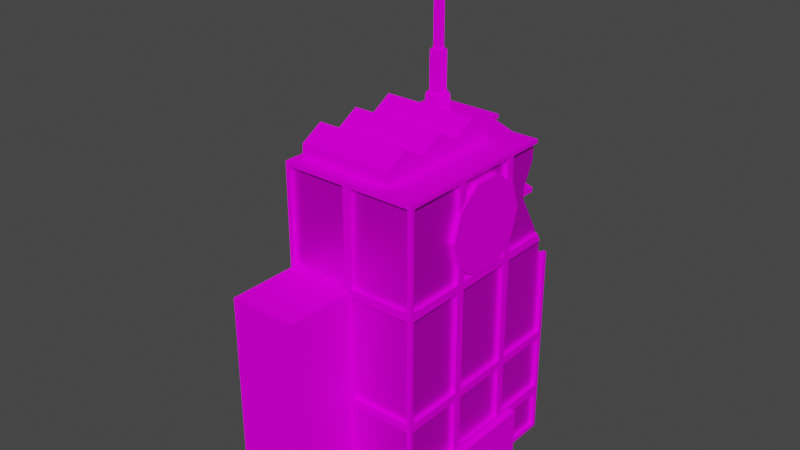 # Source: cover_art.blend  (saved by Blender 3.0.42; exported with 4.5.12 LTS)
import bpy
from mathutils import Matrix  # noqa: F401  (used for matrix-valued properties, if any)

bpy.ops.wm.read_factory_settings(use_empty=True)
scene = bpy.context.scene
scene.name = 'Scene'

# ---- collections
col_collection = bpy.data.collections.new('Collection'); scene.collection.children.link(col_collection)

# ---- images (referenced by path relative to the original .blend; pixels are not part of the script)
import os
ASSET_DIR = os.environ.get("B2B_ASSET_DIR", "")  # directory of the original .blend (textures are referenced by path, not embedded)
HERE = os.path.dirname(os.path.abspath(__file__))  # packed textures are extracted next to this script under _unpacked/

def load_image(name, relpath, width, height, colorspace="sRGB"):
    """Load a texture the original file referenced (path relative to the .blend, or extracted next to this script)."""
    p = next((c for c in (os.path.join(HERE, relpath), os.path.join(ASSET_DIR, relpath)) if relpath and os.path.exists(c)), "")
    if p:
        img = bpy.data.images.load(p, check_existing=True)
        img.name = name
    else:  # same state as the original file: an image datablock whose file is absent (Cycles renders it pink)
        img = bpy.data.images.new(name, width, height)
        img.source = "FILE"
        img.filepath = "//" + (relpath or name)
    img.colorspace_settings.name = colorspace
    return img
img_computer_building_image = load_image('Computer Building Image', 'Setting Materials/Computer Building Image.png', 1024, 1024, 'sRGB')
img_window_image = load_image('Window Image', 'Setting Materials/Window Image.png', 1024, 1024, 'sRGB')

# ---- materials (node trees are filled in below, after node groups)
mat_computer_building_material = bpy.data.materials.new('Computer Building Material')
mat_computer_building_material.alpha_threshold = 0.0
mat_computer_building_material.use_transparent_shadow = False
mat_computer_building_material.roughness = 0.5
mat_computer_building_material.line_color = (0.0, 0.0, 0.0, 1.0)
mat_window_material = bpy.data.materials.new('Window Material')
mat_window_material.use_transparent_shadow = False

# ---- material node trees
mat_computer_building_material.use_nodes = True; mat_computer_building_material.node_tree.nodes.clear()
_N = mat_computer_building_material.node_tree.nodes; _L = mat_computer_building_material.node_tree.links
n0 = _N.new('ShaderNodeOutputMaterial'); n0.name = 'Material Output'; n0.location = (300, 300)
n1 = _N.new('ShaderNodeBsdfPrincipled'); n1.name = 'Principled BSDF'; n1.location = (10, 300)
n1.distribution = 'GGX'
n1.subsurface_method = 'RANDOM_WALK_SKIN'
n1.inputs[3].default_value = 1.45
n1.inputs[13].default_value = 0.0
n1.inputs[27].default_value = (0.0, 0.0, 0.0, 1.0)
n1.inputs[28].default_value = 1.0
n2 = _N.new('ShaderNodeTexImage'); n2.name = 'Image Texture'; n2.location = (-280, 280)
n2.image = img_computer_building_image
_L.new(n1.outputs[0], n0.inputs[0])
_L.new(n2.outputs[0], n1.inputs[0])
n0.is_active_output = True
mat_window_material.use_nodes = True; mat_window_material.node_tree.nodes.clear()
_N = mat_window_material.node_tree.nodes; _L = mat_window_material.node_tree.links
n0 = _N.new('ShaderNodeBsdfPrincipled'); n0.name = 'Principled BSDF'; n0.location = (10, 300)
n0.distribution = 'GGX'
n0.subsurface_method = 'RANDOM_WALK_SKIN'
n0.inputs[1].default_value = 0.6142
n0.inputs[3].default_value = 1.45
n0.inputs[13].default_value = 0.0
n0.inputs[27].default_value = (0.0, 0.0, 0.0, 1.0)
n0.inputs[28].default_value = 1.0
n1 = _N.new('ShaderNodeOutputMaterial'); n1.name = 'Material Output'; n1.location = (300, 300)
n2 = _N.new('ShaderNodeTexImage'); n2.name = 'Image Texture'; n2.location = (-280, 280)
n2.image = img_window_image
_L.new(n0.outputs[0], n1.inputs[0])
_L.new(n2.outputs[0], n0.inputs[0])
n1.is_active_output = True

# ---- world
world_world = bpy.data.worlds.new('World'); scene.world = world_world
world_world.use_nodes = True; world_world.node_tree.nodes.clear()
_N = world_world.node_tree.nodes; _L = world_world.node_tree.links
n0 = _N.new('ShaderNodeOutputWorld'); n0.name = 'World Output'; n0.location = (300, 300)
n1 = _N.new('ShaderNodeBackground'); n1.name = 'Background'; n1.location = (10, 300)
n1.inputs[0].default_value = (0.05088, 0.05088, 0.05088, 1.0)
_L.new(n1.outputs[0], n0.inputs[0])
n0.is_active_output = True
world_world.color = (0.05088, 0.05088, 0.05088)
world_world.use_sun_shadow = False
world_world.sun_shadow_jitter_overblur = 0.0

# ---- meshes
me_cube = bpy.data.meshes.new('Cube')
me_cube.from_pydata([(-0.6524, 1.107, 7.087), (1.017, 0.672, 3.896), (-0.7027, 1.297, 4.931), (1.017, 0.5437, 3.501), (-0.8898, -0.3034, 5.098), (-0.7482, 1.106, 7.087), (0.498, 1.345, 3.973), (1.017, 0.2077, 3.257), (0.1088, 1.085, 3.904), (0.498, 1.345, 3.909), (0.9127, 1.164, 3.973), (-0.8898, -0.9577, 5.098), (-0.7792, 1.197, 7.087), (0.9127, 1.164, 3.909), (-0.7025, 1.254, 7.087), (1.017, -0.2077, 3.257), (1.025, -0.2153, -0.06854), (-0.5842, 1.211, 4.931), (1.017, -0.5437, 3.501), (-0.6242, 1.199, 7.087), (1.017, -0.672, 3.896), (1.025, -0.2153, 0.3217), (-0.7001, 1.091, 7.168), (0.4847, -0.3034, 5.098), (1.017, -0.5437, 4.291), (-0.7784, 1.146, 7.168), (1.017, -0.2077, 4.535), (-0.6295, 1.072, 4.931), (-0.7502, 1.238, 7.168), (1.017, 0.2077, 4.535), (1.0, 1.481, -0.06863), (-0.6544, 1.239, 7.168), (1.017, 0.5437, 4.291), (-0.6234, 1.148, 7.168), (-0.7759, 1.072, 4.931), (-0.7013, 1.173, 7.219), (0.4847, -0.9577, 5.098), (0.1088, 1.329, 4.404), (-0.8898, 0.02371, 4.909), (-0.2228, 0.5341, 7.27), (-0.2175, 0.5417, 7.285), (1.0, -1.481, 4.715), (-0.2316, 0.5311, 7.285), (-0.8211, 1.211, 4.931), (-1.161, 0.5202, 7.27), (0.4847, 0.02371, 4.909), (-1.152, 0.5175, 7.285), (-0.5311, 1.228, 4.931), (1.025, 0.2153, -0.06854), (-1.166, 0.5277, 7.285), (-1.464, 1.408, 7.27), (-0.7027, 1.353, 4.931), (-1.463, 1.398, 7.285), (-0.5967, 1.027, 4.931), (-1.458, 1.415, 7.285), (1.025, 0.2153, 0.3217), (-0.7131, 1.97, 7.27), (1.0, -1.481, -0.06863), (-0.8087, 1.027, 4.931), (-0.7219, 1.967, 7.285), (-0.8742, 1.228, 4.931), (0.6088, 1.085, 3.904), (-0.7042, 1.967, 7.285), (0.6088, 1.372, 3.404), (0.05374, 1.43, 7.27), (-1.0, 1.481, 4.715), (-0.629, 1.196, 5.545), (0.6088, 1.085, 4.404), (0.04816, 1.438, 7.285), (1.085, -0.786, -0.06854), (0.6088, 1.354, 2.904), (0.05388, 1.421, 7.285), (-0.7027, 1.25, 5.545), (-1.0, 1.481, -0.06863), (-0.6571, 1.11, 5.545), (1.085, -0.786, 0.6258), (-1.0, -1.481, 4.715), (-0.7482, 1.11, 5.545), (-0.7763, 1.196, 5.545), (1.085, 0.786, -0.06854), (-0.5842, 1.211, 5.545), (-1.0, -1.481, -0.06863), (-0.8898, -1.285, 4.909), (-0.7027, 1.297, 5.545), (1.085, 0.786, 0.6258), (-0.6295, 1.072, 5.545), (0.0, 1.481, -0.06863), (-0.7759, 1.072, 5.545), (-0.8211, 1.211, 5.545), (0.4847, -0.6306, 4.909), (0.0, -1.481, 4.715), (-0.651, 1.189, 6.405), (0.4847, -1.285, 4.909), (-0.7027, 1.227, 6.405), (0.0, -1.481, -0.06863), (-0.6707, 1.128, 6.405), (-0.8898, 0.3516, 5.098), (-0.7346, 1.128, 6.405), (0.4847, 0.3516, 5.098), (-0.7544, 1.189, 6.405), (0.0, 1.481, 4.715), (-0.629, 1.196, 6.405), (-0.7027, 1.25, 6.405), (-0.8898, 0.6787, 4.909), (-0.6571, 1.11, 6.405), (-1.0, -1.481, 3.21), (-0.7482, 1.11, 6.405), (0.4847, 0.6787, 4.909), (-0.7763, 1.196, 6.405), (1.0, -1.481, 3.21), (-1.0, 1.481, 3.21), (0.0, 1.481, 3.21), (0.0, -1.481, 3.21), (-1.0, -2.48, -0.06863), (-0.8898, -0.6306, 4.909), (0.0, -2.48, -0.06863), (0.0, -2.48, 3.21), (-1.0, -2.48, 3.21), (1.0, 1.481, 1.571), (1.0, -1.481, 1.571), (-1.0, 1.481, 1.571), (0.0, 1.481, 1.571), (0.0, -1.481, 1.571), (-1.0, -1.481, 1.571), (0.0, -2.48, 1.571), (-1.0, -2.48, 1.571), (-1.0, 0.4937, -0.06863), (-1.0, -0.4937, -0.06863), (1.0, 0.4937, 4.715), (1.0, -0.4937, 4.715), (-1.0, -0.4937, 4.715), (-1.0, 0.4937, 4.715), (1.0, 0.786, -0.06854), (0.0, 0.4937, -0.06863), (0.0, -0.4937, -0.06863), (1.0, 0.4937, 3.21), (1.0, -0.4937, 3.21), (-1.0, -0.4937, 3.21), (-1.0, 0.4937, 3.21), (-1.0, -0.4937, 1.571), (-1.0, 0.4937, 1.571), (1.0, 0.4937, 1.571), (1.0, -0.4937, 1.571), (-0.0575, -1.481, 3.27), (-0.0575, -1.481, 4.655), (-0.9425, -1.481, 4.655), (-0.9425, -1.481, 3.27), (-1.0, 0.5512, 3.27), (-1.0, 0.5512, 4.655), (-1.0, 1.424, 4.655), (-1.0, 1.424, 3.27), (1.0, -0.5512, 3.27), (1.0, -0.5512, 4.655), (1.0, -1.424, 4.655), (1.0, -1.424, 3.27), (0.0575, 1.481, 3.27), (0.0575, 1.481, 4.655), (-0.9425, 1.481, 3.27), (-0.9425, 1.481, 4.655), (-0.0575, 1.481, 4.655), (-0.0575, 1.481, 3.27), (0.9425, -1.481, 3.27), (0.9425, -1.481, 4.655), (0.0575, -1.481, 4.655), (0.0575, -1.481, 3.27), (0.9425, -1.481, 1.631), (0.9425, -1.481, 3.15), (0.0575, -1.481, 3.15), (0.0575, -1.481, 1.631), (-0.9425, 1.481, 1.631), (-0.9425, 1.481, 3.15), (-0.0575, 1.481, 3.15), (-0.0575, 1.481, 1.631), (0.0575, 1.481, 1.631), (0.0575, 1.481, 3.15), (0.9425, 1.481, 1.631), (1.0, -0.5512, 1.631), (1.0, -0.5512, 3.15), (1.0, -1.424, 3.15), (1.0, -1.424, 1.631), (-1.0, 0.5512, 1.631), (-1.0, 0.5512, 3.15), (-1.0, 1.424, 3.15), (-1.0, 1.424, 1.631), (-1.0, 0.5512, -0.008424), (-1.0, 0.5512, 1.511), (-1.0, 1.424, 1.511), (-1.0, 1.424, -0.008424), (1.0, -0.5512, 1.511), (1.0, -1.424, 1.511), (1.0, -1.424, -0.008424), (0.0575, 1.481, -0.008424), (0.0575, 1.481, 1.511), (0.9425, 1.481, 1.511), (0.9425, 1.481, -0.008424), (-0.9425, 1.481, -0.008424), (-0.9425, 1.481, 1.511), (-0.0575, 1.481, 1.511), (-0.0575, 1.481, -0.008424), (0.9425, -1.481, -0.008424), (0.9425, -1.481, 1.511), (0.0575, -1.481, 1.511), (0.0575, -1.481, -0.008424), (1.0, 1.424, -0.008424), (1.0, 1.424, 1.511), (1.0, 0.5512, 1.511), (1.0, 0.4362, 1.511), (1.0, -0.4362, 1.511), (-1.0, -1.424, -0.008424), (-1.0, -1.424, 1.511), (-1.0, -0.5512, 1.511), (-1.0, -0.5512, -0.008424), (-1.0, -0.4362, -0.008424), (-1.0, -0.4362, 1.511), (-1.0, 0.4362, 1.511), (-1.0, 0.4362, -0.008424), (-1.0, -1.424, 1.631), (-1.0, -1.424, 3.15), (-1.0, -0.5512, 3.15), (-1.0, -0.5512, 1.631), (-1.0, -0.4362, 1.631), (-1.0, -0.4362, 3.15), (-1.0, 0.4362, 3.15), (-1.0, 0.4362, 1.631), (1.0, 1.424, 1.631), (1.0, 0.5512, 3.15), (1.0, 0.5512, 1.631), (1.0, 0.4362, 1.631), (1.0, 0.4362, 3.15), (1.0, -0.4362, 3.15), (1.0, -0.4362, 1.631), (1.0, 0.5512, 4.655), (1.0, 0.5512, 3.27), (1.0, 0.4362, 3.27), (1.0, 0.4362, 4.655), (1.0, -0.4362, 4.655), (1.0, -0.4362, 3.27), (-1.0, -1.424, 3.27), (-1.0, -1.424, 4.655), (-1.0, -0.5512, 4.655), (-1.0, -0.5512, 3.27), (-1.0, -0.4362, 3.27), (-1.0, -0.4362, 4.655), (-1.0, 0.4362, 4.655), (-1.0, 0.4362, 3.27), (-0.0575, -1.424, 3.27), (-0.0575, -1.424, 4.655), (-0.9429, 0.5512, 3.27), (-0.9429, 0.5512, 4.655), (-0.9429, 1.424, 4.655), (-0.9429, 1.424, 3.27), (0.9429, -0.5512, 3.27), (0.9429, -0.5512, 4.655), (0.0575, 1.424, 3.27), (0.0575, 1.424, 4.655), (-0.0575, 1.424, 4.655), (-0.0575, 1.424, 3.27), (0.9425, -1.424, 3.27), (0.9425, -1.424, 4.655), (0.0575, -1.424, 4.655), (0.0575, -1.424, 3.27), (0.9425, -1.424, 1.631), (0.9425, -1.424, 3.15), (0.0575, -1.424, 3.15), (0.0575, -1.424, 1.631), (-0.0575, 1.424, 3.15), (-0.0575, 1.424, 1.631), (0.0575, 1.424, 1.631), (0.0575, 1.424, 3.15), (0.9425, 1.424, 1.631), (0.9429, -0.5512, 1.631), (0.9429, -0.5512, 3.15), (-0.9429, 0.5512, 1.631), (-0.9429, 0.5512, 3.15), (-0.9429, 1.424, 3.15), (-0.9429, 1.424, 1.631), (-0.9429, 0.5512, -0.008424), (-0.9429, 0.5512, 1.511), (-0.9429, 1.424, 1.511), (-0.9429, 1.424, -0.008424), (0.9429, -0.5512, 1.511), (0.0575, 1.424, -0.008424), (0.0575, 1.424, 1.511), (0.9425, 1.424, -0.008424), (-0.0575, 1.424, 1.511), (-0.0575, 1.424, -0.008424), (0.9425, -1.424, -0.008424), (0.9425, -1.424, 1.511), (0.0575, -1.424, 1.511), (0.0575, -1.424, -0.008424), (0.9429, 1.424, 1.511), (0.9429, 0.5512, 1.511), (0.9429, 0.4362, 1.511), (0.9429, -0.4362, 1.511), (-0.9429, -1.424, -0.008424), (-0.9429, -1.424, 1.511), (-0.9429, -0.5512, 1.511), (-0.9429, -0.5512, -0.008424), (-0.9429, -0.4362, -0.008424), (-0.9429, -0.4362, 1.511), (-0.9429, 0.4362, 1.511), (-0.9429, 0.4362, -0.008424), (-0.9429, -1.424, 1.631), (-0.9429, -1.424, 3.15), (-0.9429, -0.5512, 3.15), (-0.9429, -0.5512, 1.631), (-0.9429, -0.4362, 1.631), (-0.9429, -0.4362, 3.15), (-0.9429, 0.4362, 3.15), (-0.9429, 0.4362, 1.631), (0.9429, 0.5512, 3.15), (0.9429, 0.5512, 1.631), (0.9429, 0.4362, 1.631), (0.9429, 0.4362, 3.15), (0.9429, -0.4362, 3.15), (0.9429, -0.4362, 1.631), (0.9429, 0.5512, 4.655), (0.9429, 0.5512, 3.27), (0.9429, 0.4362, 3.27), (0.9429, 0.4362, 4.655), (0.9429, -0.4362, 4.655), (0.9429, -0.4362, 3.27), (-0.9429, -1.424, 3.27), (-0.9429, -1.424, 4.655), (-0.9429, -0.5512, 4.655), (-0.9429, -0.5512, 3.27), (-0.9429, -0.4362, 3.27), (-0.9429, -0.4362, 4.655), (-0.9429, 0.4362, 4.655), (-0.9429, 0.4362, 3.27), (1.0, -0.786, -0.06854), (1.0, -0.4937, 0.6258), (1.0, -0.786, -0.008424), (1.0, 0.4937, 0.6258), (1.0, 0.786, -0.008424), (1.0, 0.4362, 0.6258), (1.0, -0.4362, 0.6258), (1.085, 0.2153, 0.3217), (1.085, -0.2153, -0.06854), (1.085, -0.2153, 0.3217), (1.085, 0.2153, -0.06854), (1.025, 0.0, -0.06854), (1.025, 0.0, 0.3217), (1.085, 0.0, 0.3217), (1.007, 0.01301, 0.3087), (1.007, 0.01301, -0.06802), (1.007, 0.2023, -0.06802), (1.007, 0.2023, 0.3087), (1.007, -0.2023, 0.3087), (1.007, -0.2023, -0.06802), (1.007, -0.01301, -0.06802), (1.007, -0.01301, 0.3087), (1.025, 0.01301, -0.06802), (1.025, 0.01301, 0.3087), (1.025, 0.2023, 0.3087), (1.025, 0.2023, -0.06802), (1.025, -0.2023, -0.06802), (1.025, -0.2023, 0.3087), (1.025, -0.01301, 0.3087), (1.025, -0.01301, -0.06802), (0.9997, -0.786, 0.6258), (0.9997, 0.786, 0.6258), (0.9429, -0.8535, -0.008424), (0.9429, 0.4362, 0.6933), (0.9429, -0.4362, 0.6933), (1.0, -0.4362, 0.6933), (1.0, 0.5513, 0.6953), (0.9429, 0.5512, 0.6933), (0.9997, -0.8549, 0.5622), (0.9429, -0.5512, 0.6933), (1.0, -0.5513, 0.6953), (0.9429, 0.8535, -0.008424), (1.0, 0.8535, -0.008424), (1.0, -0.8535, -0.008424), (1.0, 0.4362, 0.6933), (-1.0, 1.424, 0.6953), (-1.0, -0.5512, 0.6953), (-0.9429, 0.4362, 0.6953), (0.0, 1.481, 0.6953), (-0.9425, 1.481, 0.6953), (1.0, 1.424, 0.6953), (0.0575, 1.424, 0.6953), (-1.0, 1.481, 0.6953), (0.0, -1.481, 0.6953), (-1.0, -2.48, 0.6953), (-1.0, -0.4362, 0.6953), (-0.9429, 0.5512, 0.6953), (-0.9429, -1.424, 0.6953), (1.0, 1.481, 0.6953), (0.0, -2.48, 0.6953), (1.0, -1.424, 0.6953), (-0.0575, 1.481, 0.6953), (0.0575, -1.424, 0.6953), (-1.0, 0.4362, 0.6953), (-0.9429, 1.424, 0.6953), (-0.9429, -0.5512, 0.6953), (0.0575, 1.481, 0.6953), (0.9425, -1.481, 0.6953), (0.9429, 1.424, 0.6953), (-1.0, -1.481, 0.6953), (-1.0, 0.4937, 0.6953), (-1.0, 0.5512, 0.6953), (-1.0, -1.424, 0.6953), (-0.9429, -0.4362, 0.6953), (1.0, -1.481, 0.6953), (-1.0, -0.4937, 0.6953), (0.9425, 1.481, 0.6953), (0.0575, -1.481, 0.6953), (0.9429, -1.424, 0.6953), (-0.0575, 1.424, 0.6953), (-1.0, 1.424, 0.6267), (-1.0, -0.5512, 0.6267), (1.0, -1.424, 0.6267), (-0.0575, 1.481, 0.6267), (-1.0, 0.4362, 0.6267), (0.9425, 1.481, 0.6267), (0.0575, -1.481, 0.6267), (0.0, 1.481, 0.5966), (-0.9425, 1.481, 0.6267), (1.0, 1.424, 0.6267), (-1.0, 1.481, 0.5966), (0.0, -1.481, 0.5966), (-1.0, -2.48, 0.5966), (-1.0, -0.4362, 0.6267), (1.0, 1.481, 0.5966), (0.0, -2.48, 0.5966), (0.0575, 1.481, 0.6267), (0.9425, -1.481, 0.6267), (-1.0, -1.481, 0.5966), (-1.0, 0.4937, 0.5966), (-1.0, 0.5512, 0.6267), (-1.0, -1.424, 0.6267), (1.0, -1.481, 0.5966), (-1.0, -0.4937, 0.5966), (-1.0, 1.424, 0.5552), (-1.0, -0.5512, 0.5552), (-0.9429, 0.4362, 0.5552), (1.0, -1.424, 0.5552), (-0.0575, 1.481, 0.5552), (0.0575, -1.424, 0.5552), (-1.0, 0.4362, 0.5552), (-0.9429, 1.424, 0.5552), (-0.9429, -0.5512, 0.5552), (0.9425, 1.481, 0.5552), (0.0575, -1.481, 0.5552), (-0.0575, 1.424, 0.5552), (0.0, 1.481, 0.5101), (-0.9425, 1.481, 0.5552), (1.0, 1.424, 0.5552), (0.0575, 1.424, 0.5552), (0.9425, -1.424, 0.5552), (-1.0, 1.481, 0.5101), (0.0, -1.481, 0.5101), (-1.0, -2.48, 0.5101), (-1.0, -0.4362, 0.5552), (-0.9429, 0.5512, 0.5552), (-0.9429, -1.424, 0.5552), (1.0, 1.481, 0.5101), (0.0, -2.48, 0.5101), (0.0575, 1.481, 0.5552), (0.9425, -1.481, 0.5552), (0.9429, 1.424, 0.5552), (-1.0, -1.481, 0.5101), (-1.0, 0.4937, 0.5101), (-1.0, 0.5512, 0.5552), (-1.0, -1.424, 0.5552), (-0.9429, -0.4362, 0.5552), (1.0, -1.481, 0.5101), (-1.0, -0.4937, 0.5101), (1.0, -0.5513, 0.6267), (0.9429, -0.8549, 0.5593), (1.0, 0.5513, 0.6267), (0.9429, 0.8549, 0.5593), (1.0, 0.8549, 0.5593), (-0.8898, -1.285, 4.715), (-0.8898, -0.6306, 4.715), (-0.8898, -0.4937, 4.715), (0.0, -1.285, 4.715), (0.4847, -0.4937, 4.715), (0.4847, -0.6306, 4.715), (0.4847, -1.285, 4.715), (0.0, 0.6787, 4.715), (0.4847, 0.6787, 4.715), (0.4847, 0.4937, 4.715), (0.4847, 0.02371, 4.715), (-0.8898, 0.6787, 4.715), (-0.8898, 0.4937, 4.715), (-0.8898, 0.02371, 4.715), (-0.8742, 1.228, 4.715), (-0.8087, 1.027, 4.715), (-0.8054, 1.278, 4.715), (-0.5967, 1.027, 4.715), (-0.5311, 1.228, 4.715), (-0.7027, 1.353, 4.715), (-0.651, 1.189, 7.069), (-0.67, 1.131, 7.069), (-0.7027, 1.227, 7.07), (-0.7323, 1.128, 7.07), (-0.7542, 1.189, 7.071), (1.0, -0.4937, 3.465), (1.0, -0.4937, 4.327), (1.0, -0.5512, 4.268), (1.0, -0.5437, 3.501), (1.0, -0.5512, 3.524), (1.0, -0.5437, 4.291), (1.0, 0.4937, 3.465), (1.0, 0.4937, 4.327), (1.0, 0.5512, 3.524), (1.0, 0.5512, 4.268), (1.0, 0.5437, 4.291), (1.0, 0.5437, 3.501), (1.0, 0.4362, 3.423), (1.0, 0.4362, 4.369), (1.0, -0.4362, 3.423), (1.0, -0.4362, 4.369), (1.0, -0.2077, 3.257), (1.0, -0.2264, 3.27), (1.0, 0.2264, 3.27), (1.0, 0.2077, 3.257), (0.9429, -0.672, 3.896), (0.9429, -0.5512, 3.524), (0.9429, -0.5512, 4.268), (0.9429, 0.672, 3.896), (0.9429, 0.5512, 3.524), (0.9429, 0.5512, 4.268), (0.9429, -0.2077, 4.535), (0.9429, 0.4362, 3.423), (0.9429, 0.4362, 4.369), (0.9429, 0.2077, 4.535), (0.9429, -0.4362, 4.369), (0.9429, 0.2264, 3.27), (0.9429, -0.2264, 3.27), (0.9429, -0.4362, 3.423), (0.1088, 1.481, 4.715), (0.6088, 1.085, 4.715), (1.0, 1.085, 4.715), (0.1088, 1.329, 4.715), (0.1088, 1.481, 4.655), (0.1952, 1.481, 3.21), (0.1676, 1.481, 3.27), (0.2228, 1.481, 3.15), (1.0, 1.481, 2.904), (0.9425, 1.481, 2.904), (1.0, 1.424, 2.904), (1.0, 1.264, 3.21), (1.0, 1.293, 3.15), (1.0, 1.085, 4.655), (1.0, 1.235, 3.27), (0.1088, 1.424, 3.475), (0.1088, 1.424, 3.904), (0.1088, 1.424, 4.404), (0.1088, 1.424, 4.655), (0.347, 1.424, 3.27), (0.3697, 1.424, 3.404), (0.2424, 1.446, 3.27), (0.4583, 1.424, 2.904), (0.3457, 1.424, 3.15), (0.6088, 1.424, 2.904), (0.9425, 1.424, 2.904), (0.9426, 1.323, 3.15), (0.9425, 1.356, 2.904), (0.9425, 1.362, 3.07), (0.9429, 1.199, 3.404), (0.9429, 1.264, 3.27), (0.9429, 1.085, 4.655), (0.9429, 0.9118, 4.07), (0.9429, 0.9118, 3.904), (0.9429, 1.085, 4.404), (0.1088, 1.088, 3.909), (0.1088, 1.119, 3.973), (0.1088, 1.345, 3.909), (0.1088, 1.345, 3.973), (0.6088, 1.085, 3.909), (0.6088, 1.085, 3.973), (0.9127, 0.9275, 3.973), (0.9127, 0.9275, 3.909), (0.1088, 1.424, 3.972), (0.1088, 1.345, 3.904), (0.1088, 1.384, 3.904), (0.1088, 1.384, 3.972), (0.6088, 1.368, 3.27), (0.6088, 1.363, 3.15), (0.6088, 1.085, 4.651), (0.1088, 1.329, 4.652)], [], [(475, 476, 130, 76, 90, 477, 474), (127, 134, 94, 81), (477, 90, 41, 129, 478, 479, 480), (112, 105, 117, 116), (81, 94, 115, 113), (533, 100, 481, 482, 483, 128, 535, 534, 536), (484, 478, 129, 128, 483), (73, 86, 133, 126), (126, 133, 134, 127), (133, 132, 330, 134), (488, 490, 65, 131, 486, 485, 489), (491, 489, 485, 481, 100, 65, 490, 493, 492), (487, 486, 131, 130, 476), (112, 90, 144, 143), (90, 76, 145, 144), (76, 105, 146, 145), (105, 112, 143, 146), (138, 131, 148, 147), (131, 65, 149, 148), (65, 110, 150, 149), (110, 138, 147, 150), (504, 500, 129, 152, 501), (502, 503, 151, 136, 499), (129, 41, 153, 152), (41, 109, 154, 153), (109, 136, 151, 154), (111, 100, 156, 155), (156, 100, 533, 537), (155, 539, 538, 111), (110, 65, 158, 157), (65, 100, 159, 158), (100, 111, 160, 159), (111, 110, 157, 160), (109, 41, 162, 161), (41, 90, 163, 162), (90, 112, 164, 163), (112, 109, 161, 164), (119, 109, 166, 165), (109, 112, 167, 166), (112, 122, 168, 167), (122, 119, 165, 168), (120, 110, 170, 169), (110, 111, 171, 170), (111, 121, 172, 171), (121, 120, 169, 172), (121, 111, 174, 173), (540, 174, 111, 538), (118, 175, 542, 541), (118, 121, 173, 175), (142, 136, 177, 176), (136, 109, 178, 177), (109, 119, 179, 178), (119, 142, 176, 179), (140, 138, 181, 180), (138, 110, 182, 181), (110, 120, 183, 182), (120, 140, 180, 183), (400, 140, 185, 401), (140, 120, 186, 185), (451, 73, 187, 434), (73, 126, 184, 187), (342, 341, 352, 353), (142, 119, 189, 188), (467, 57, 190, 437), (190, 57, 330, 332, 373), (378, 121, 192, 396), (121, 118, 193, 192), (457, 30, 194, 443), (30, 86, 191, 194), (382, 120, 196, 379), (120, 121, 197, 196), (446, 86, 198, 438), (86, 73, 195, 198), (404, 119, 200, 397), (119, 122, 201, 200), (452, 94, 202, 444), (94, 57, 199, 202), (388, 118, 204, 380), (118, 141, 205, 204), (132, 79, 340, 48, 346, 345, 341, 350, 349, 16, 338, 69, 330), (366, 205, 141, 333, 471), (372, 334, 132, 30, 203), (374, 335, 333, 141, 206), (141, 142, 207, 206), (365, 207, 142, 331, 336), (399, 123, 209, 402), (123, 139, 210, 209), (468, 127, 211, 435), (127, 81, 208, 211), (405, 139, 213, 385), (139, 140, 214, 213), (463, 126, 215, 440), (126, 127, 212, 215), (123, 105, 217, 216), (105, 137, 218, 217), (137, 139, 219, 218), (139, 123, 216, 219), (139, 137, 221, 220), (137, 138, 222, 221), (138, 140, 223, 222), (140, 139, 220, 223), (543, 224, 118, 541), (135, 225, 545, 544), (135, 141, 226, 225), (141, 118, 224, 226), (141, 135, 228, 227), (135, 136, 229, 228), (136, 142, 230, 229), (142, 141, 227, 230), (128, 231, 546, 535), (510, 505, 135, 232, 507), (509, 508, 231, 128, 506), (547, 232, 135, 544), (511, 233, 135, 505), (506, 128, 234, 512), (128, 129, 235, 234), (499, 136, 236, 513), (514, 235, 129, 500), (515, 516, 236, 136, 135, 233, 517, 518), (105, 76, 238, 237), (76, 130, 239, 238), (130, 137, 240, 239), (137, 105, 237, 240), (137, 130, 242, 241), (130, 131, 243, 242), (131, 138, 244, 243), (138, 137, 241, 244), (245, 246, 323, 322), (144, 246, 245, 143), (145, 323, 246, 144), (146, 322, 323, 145), (143, 245, 322, 146), (247, 248, 249, 250), (148, 248, 247, 147), (149, 249, 248, 148), (150, 250, 249, 149), (147, 247, 250, 150), (519, 521, 252, 258, 257, 251, 520), (501, 152, 252, 521), (520, 251, 151, 503), (153, 258, 252, 152), (154, 257, 258, 153), (151, 251, 257, 154), (548, 553, 552, 253, 254, 551, 550, 576, 549), (156, 254, 253, 155), (254, 156, 537, 551), (554, 539, 155, 253, 552), (250, 249, 255, 256), (158, 249, 250, 157), (159, 255, 249, 158), (160, 256, 255, 159), (157, 250, 256, 160), (257, 258, 259, 260), (162, 258, 257, 161), (163, 259, 258, 162), (164, 260, 259, 163), (161, 257, 260, 164), (261, 262, 263, 264), (166, 262, 261, 165), (167, 263, 262, 166), (168, 264, 263, 167), (165, 261, 264, 168), (275, 274, 265, 266), (170, 274, 275, 169), (171, 265, 274, 170), (172, 266, 265, 171), (169, 275, 266, 172), (269, 267, 268, 556, 555, 557, 558), (174, 268, 267, 173), (556, 268, 174, 540), (175, 269, 558, 542), (173, 267, 269, 175), (270, 271, 262, 261), (177, 271, 270, 176), (178, 262, 271, 177), (179, 261, 262, 178), (176, 270, 261, 179), (272, 273, 274, 275), (181, 273, 272, 180), (182, 274, 273, 181), (183, 275, 274, 182), (180, 272, 275, 183), (384, 125, 123, 399), (116, 124, 122, 112), (383, 122, 124, 389), (384, 389, 124, 125), (125, 124, 116, 117), (105, 123, 125, 117), (386, 277, 278, 394), (464, 455, 276, 184), (186, 278, 277, 185), (375, 394, 278, 186), (184, 276, 279, 187), (189, 287, 280, 188), (390, 408, 287, 189), (381, 282, 290, 398), (459, 449, 281, 191), (193, 290, 282, 192), (406, 398, 290, 193), (191, 281, 283, 194), (394, 278, 284, 409), (447, 441, 279, 195), (197, 284, 278, 196), (391, 409, 284, 197), (195, 279, 285, 198), (408, 287, 288, 392), (460, 450, 286, 199), (201, 288, 287, 200), (407, 392, 288, 201), (199, 286, 289, 202), (448, 461, 283, 203), (205, 291, 290, 204), (283, 371, 372, 203), (207, 293, 292, 206), (387, 295, 296, 395), (465, 456, 294, 208), (210, 296, 295, 209), (376, 395, 296, 210), (208, 294, 297, 211), (403, 299, 300, 377), (454, 466, 298, 212), (214, 300, 299, 213), (393, 377, 300, 214), (212, 298, 301, 215), (302, 303, 304, 305), (217, 303, 302, 216), (218, 304, 303, 217), (219, 305, 304, 218), (216, 302, 305, 219), (306, 307, 308, 309), (221, 307, 306, 220), (222, 308, 307, 221), (223, 309, 308, 222), (220, 306, 309, 223), (561, 559, 310, 311, 269, 558, 560), (558, 269, 224, 543), (225, 310, 559, 545), (226, 311, 310, 225), (224, 269, 311, 226), (312, 313, 314, 315), (228, 313, 312, 227), (229, 314, 313, 228), (230, 315, 314, 229), (227, 312, 315, 230), (567, 564, 316, 524, 522, 523, 317, 563, 562, 566, 565), (231, 316, 564, 546), (232, 317, 523, 507), (524, 316, 231, 508), (563, 317, 232, 547), (318, 526, 530), (528, 527, 319, 320, 529, 525), (532, 321, 531), (526, 318, 233, 511), (512, 234, 319, 527), (235, 320, 319, 234), (236, 321, 532, 513), (529, 320, 235, 514), (517, 233, 318, 530), (531, 321, 236, 516), (322, 323, 324, 325), (238, 323, 322, 237), (239, 324, 323, 238), (240, 325, 324, 239), (237, 322, 325, 240), (326, 327, 328, 329), (242, 327, 326, 241), (243, 328, 327, 242), (244, 329, 328, 243), (241, 326, 329, 244), (336, 335, 374, 365), (79, 84, 75, 69, 338, 339, 343, 337, 340), (332, 330, 69, 75, 360), (344, 345, 346, 347), (337, 55, 48, 340), (16, 21, 339, 338), (348, 349, 350, 351), (55, 337, 343, 342), (21, 342, 343, 339), (351, 350, 359, 358), (347, 346, 355, 354), (348, 351, 358, 357), (48, 55, 354, 355), (55, 342, 353, 354), (21, 16, 356, 357), (341, 342, 358, 359), (342, 21, 357, 358), (341, 345, 352), (16, 349, 356), (346, 48, 355), (350, 341, 359), (345, 344, 353, 352), (349, 348, 357, 356), (344, 347, 354, 353), (469, 360, 75, 84, 361, 471, 333, 335, 336, 331), (334, 361, 84, 79, 132), (390, 370, 369, 408), (365, 374, 363, 364), (332, 360, 368, 373), (361, 334, 372, 473), (291, 205, 366, 367), (293, 207, 365, 364), (292, 363, 374, 206), (280, 369, 370, 188), (286, 190, 373, 362), (293, 364, 363, 292), (213, 299, 403, 385), (209, 295, 387, 402), (204, 290, 398, 380), (200, 287, 408, 397), (196, 278, 394, 379), (280, 287, 408, 369), (192, 282, 381, 396), (367, 398, 290, 291), (283, 461, 472, 371), (185, 277, 386, 401), (286, 362, 470, 450), (422, 425, 389, 384), (421, 383, 389, 425), (422, 384, 399, 428), (140, 400, 393, 214), (433, 405, 385, 423), (139, 405, 376, 210), (428, 399, 402, 431), (424, 388, 380, 419), (122, 383, 407, 201), (432, 404, 397, 427), (121, 378, 391, 197), (420, 382, 379, 418), (118, 388, 406, 193), (417, 378, 396, 426), (119, 404, 390, 189), (120, 382, 375, 186), (429, 400, 401, 430), (463, 429, 430, 464), (446, 417, 426, 459), (451, 420, 418, 447), (467, 432, 427, 460), (457, 424, 419, 448), (462, 428, 431, 465), (468, 433, 423, 454), (453, 422, 428, 462), (452, 421, 425, 458), (453, 458, 425, 422), (376, 402, 387, 395), (431, 402, 376, 411), (465, 431, 411, 435), (435, 442, 456, 465), (393, 385, 403, 377), (423, 385, 393, 414), (454, 423, 414, 440), (440, 436, 466, 454), (375, 401, 386, 394), (430, 401, 375, 410), (464, 430, 410, 434), (434, 441, 455, 464), (438, 445, 441, 447), (447, 418, 413, 438), (418, 379, 391, 413), (391, 379, 394, 409), (443, 461, 449, 459), (459, 426, 415, 443), (400, 429, 414, 393), (405, 433, 411, 376), (383, 421, 416, 407), (378, 417, 413, 391), (388, 424, 415, 406), (404, 432, 412, 390), (382, 420, 410, 375), (215, 301, 436, 440), (298, 466, 436, 301), (211, 297, 442, 435), (294, 456, 442, 297), (202, 289, 439, 444), (286, 450, 439, 289), (198, 285, 445, 438), (279, 441, 445, 285), (194, 283, 461, 443), (281, 449, 461, 283), (190, 286, 450, 437), (187, 279, 441, 434), (276, 455, 441, 279), (113, 115, 458, 453), (94, 452, 458, 115), (113, 453, 462, 81), (127, 468, 454, 212), (81, 462, 465, 208), (30, 457, 448, 203), (57, 467, 460, 199), (73, 451, 447, 195), (86, 446, 459, 191), (126, 463, 464, 184), (426, 396, 406, 415), (396, 381, 398, 406), (444, 439, 450, 460), (460, 427, 416, 444), (427, 397, 407, 416), (407, 397, 408, 392), (429, 463, 440, 414), (433, 468, 435, 411), (421, 452, 444, 416), (417, 446, 438, 413), (424, 457, 443, 415), (432, 467, 437, 412), (420, 451, 434, 410), (471, 361, 419, 380, 366), (450, 470, 368, 437), (398, 367, 366, 380), (390, 412, 360, 469, 370), (448, 473, 472, 461), (373, 368, 470, 362), (368, 360, 412, 437), (448, 419, 361, 473), (371, 472, 473, 372), (4, 23, 45, 38), (478, 484, 45, 23, 89, 479), (89, 23, 4, 114), (114, 4, 38, 487, 476, 475), (11, 36, 89, 114), (480, 479, 89, 36, 92), (477, 480, 92, 82, 474), (82, 92, 36, 11), (475, 474, 82, 11, 114), (96, 98, 107, 103), (481, 485, 103, 107, 482), (483, 482, 107, 98, 45, 484), (38, 45, 98, 96), (38, 96, 103, 485, 486, 487), (493, 51, 47, 492), (492, 47, 53, 491), (491, 53, 58, 489), (2, 43, 88, 83), (489, 58, 60, 488), (60, 51, 493, 490, 488), (2, 17, 47, 51), (17, 27, 53, 47), (27, 34, 58, 53), (34, 43, 60, 58), (43, 2, 51, 60), (72, 78, 108, 102), (34, 27, 85, 87), (17, 2, 83, 80), (43, 34, 87, 88), (27, 17, 80, 85), (72, 66, 80, 83), (66, 74, 85, 80), (74, 77, 87, 85), (77, 78, 88, 87), (78, 72, 83, 88), (495, 95, 91, 494), (77, 74, 104, 106), (66, 72, 102, 101), (78, 77, 106, 108), (74, 66, 101, 104), (93, 91, 101, 102), (91, 95, 104, 101), (95, 97, 106, 104), (97, 99, 108, 106), (99, 93, 102, 108), (93, 99, 498, 496), (497, 97, 95, 495), (494, 91, 93, 496), (498, 99, 97, 497), (495, 0, 5, 497), (494, 19, 0, 495), (497, 5, 12, 498), (498, 12, 14, 496), (14, 19, 494, 496), (33, 0, 19), (5, 0, 22), (25, 12, 5), (28, 14, 12), (31, 19, 14), (22, 33, 35), (25, 22, 35), (28, 25, 35), (31, 28, 35), (33, 31, 35), (39, 40, 42), (33, 40, 39, 0), (22, 42, 40, 33), (0, 39, 42, 22), (44, 46, 49), (22, 46, 44, 5), (25, 49, 46, 22), (5, 44, 49, 25), (50, 52, 54), (25, 52, 50, 12), (28, 54, 52, 25), (12, 50, 54, 28), (56, 59, 62), (28, 59, 56, 14), (31, 62, 59, 28), (14, 56, 62, 31), (64, 68, 71), (31, 68, 64, 19), (33, 71, 68, 31), (19, 64, 71, 33), (522, 1, 3, 510, 507, 523), (505, 510, 3, 7, 518, 517, 530, 526, 511), (7, 15, 515, 518), (516, 515, 15, 18, 502, 499, 513, 532, 531), (503, 502, 18, 20, 519, 520), (521, 519, 20, 24, 504, 501), (24, 26, 525, 529, 514, 500, 504), (26, 29, 528, 525), (24, 20, 18, 15, 7, 3, 1, 32, 29, 26), (512, 527, 528, 29, 32, 509, 506), (508, 509, 32, 1, 522, 524), (57, 94, 134, 330), (86, 30, 132, 133), (370, 469, 331, 142, 188), (67, 37, 583, 582), (548, 8, 61, 63, 553), (556, 581, 70, 555), (551, 537, 533, 536, 583), (8, 548, 549, 578, 577), (568, 8, 577, 570), (37, 67, 573, 569), (61, 8, 568, 572), (543, 541, 542, 558), (560, 558, 557, 70), (555, 70, 557), (573, 67, 567, 565, 566, 61, 572, 575, 574), (563, 547, 544, 545, 559, 581, 580), (562, 63, 61, 566), (564, 567, 67, 582), (571, 6, 9, 570), (575, 13, 10, 574), (574, 10, 6, 571, 569, 573), (13, 9, 6, 10), (572, 568, 570, 9, 13, 575), (571, 579, 576, 550, 37, 569), (570, 577, 578, 579, 571), (579, 578, 549, 576), (580, 63, 562, 563), (580, 552, 553, 63), (581, 559, 561, 560, 70), (581, 556, 540, 538, 539, 554, 552, 580), (583, 37, 550, 551), (582, 583, 536, 534), (582, 534, 535, 546, 564)])
me_cube.polygons.foreach_set('material_index', [0, 0, 0, 0, 0, 0, 0, 0, 0, 0, 0, 0, 0, 0, 0, 0, 0, 0, 0, 0, 0, 0, 0, 0, 0, 0, 0, 0, 0, 0, 0, 0, 0, 0, 0, 0, 0, 0, 0, 0, 0, 0, 0, 0, 0, 0, 0, 0, 0, 0, 0, 0, 0, 0, 0, 0, 0, 0, 0, 0, 0, 0, 0, 0, 0, 0, 0, 0, 0, 0, 0, 0, 0, 0, 0, 0, 0, 0, 0, 0, 0, 0, 0, 0, 0, 0, 0, 0, 0, 0, 0, 0, 0, 0, 0, 0, 0, 0, 0, 0, 0, 0, 0, 0, 0, 0, 0, 0, 0, 0, 0, 0, 0, 0, 0, 0, 0, 0, 0, 0, 0, 0, 0, 0, 0, 0, 0, 1, 0, 0, 0, 0, 1, 0, 0, 0, 0, 1, 0, 0, 0, 0, 0, 1, 0, 0, 0, 1, 0, 0, 0, 0, 1, 0, 0, 0, 0, 1, 0, 0, 0, 0, 1, 0, 0, 0, 0, 1, 0, 0, 0, 0, 1, 0, 0, 0, 0, 1, 0, 0, 0, 0, 0, 0, 0, 0, 0, 0, 1, 0, 0, 0, 0, 0, 0, 1, 0, 0, 0, 0, 1, 0, 0, 0, 0, 1, 0, 0, 0, 0, 0, 0, 0, 0, 1, 0, 0, 0, 0, 1, 0, 0, 0, 0, 1, 0, 0, 0, 0, 1, 0, 0, 0, 0, 1, 0, 0, 0, 0, 1, 0, 0, 0, 0, 1, 0, 0, 0, 0, 1, 1, 1, 0, 0, 0, 0, 0, 0, 0, 1, 0, 0, 0, 0, 1, 0, 0, 0, 0, 0, 0, 0, 0, 0, 0, 0, 0, 0, 0, 0, 0, 0, 0, 0, 0, 0, 0, 0, 0, 0, 0, 0, 0, 0, 0, 0, 0, 0, 0, 0, 0, 0, 0, 0, 1, 0, 0, 0, 0, 0, 1, 0, 1, 1, 0, 1, 0, 0, 0, 0, 0, 0, 0, 0, 0, 0, 0, 0, 0, 0, 0, 0, 0, 0, 0, 0, 0, 0, 0, 0, 0, 0, 0, 0, 0, 0, 0, 0, 0, 0, 0, 0, 0, 0, 0, 0, 0, 0, 0, 0, 0, 0, 0, 0, 0, 0, 0, 0, 0, 1, 0, 1, 0, 1, 0, 1, 0, 1, 0, 0, 1, 0, 0, 0, 0, 0, 0, 0, 0, 0, 0, 0, 0, 0, 0, 0, 0, 0, 0, 0, 0, 0, 0, 0, 0, 0, 0, 0, 0, 0, 0, 0, 0, 0, 0, 0, 0, 0, 0, 0, 0, 0, 0, 0, 0, 0, 0, 0, 0, 0, 0, 0, 0, 0, 0, 0, 0, 0, 0, 0, 0, 0, 0, 0, 0, 0, 0, 0, 0, 0, 0, 0, 0, 0, 0, 0, 0, 0, 0, 0, 0, 0, 0, 0, 0, 0, 0, 0, 0, 0, 0, 0, 0, 0, 0, 0, 0, 0, 0, 0, 0, 0, 0, 0, 0, 0, 0, 0, 0, 0, 0, 0, 0, 0, 0, 0, 0, 0, 0, 0, 0, 0, 0, 0, 0, 0, 0, 0, 0, 0, 0, 0, 0, 0, 0, 0, 0, 0, 0, 0, 0, 0, 0, 0, 0, 0, 0, 0, 0, 0, 0, 0, 0, 0, 0, 0, 0, 0, 0, 0, 0])
_uv = me_cube.uv_layers.new(name='UVMap')
_uv.uv.foreach_set('vector', [0.5407, 0.1631, 0.5523, 0.1631, 0.5523, 0.1724, 0.4689, 0.1724, 0.4689, 0.08792, 0.4855, 0.08792, 0.4855, 0.1631, 0.4651, 0.8297, 0.3806, 0.8297, 0.3806, 0.7463, 0.4651, 0.7463, 0.4855, 0.08792, 0.4689, 0.08792, 0.4689, 0.003433, 0.5523, 0.003432, 0.5523, 0.04697, 0.5407, 0.04697, 0.4855, 0.04697, 0.465, 0.6551, 0.3805, 0.6551, 0.3805, 0.5707, 0.465, 0.5707, 0.4651, 0.7463, 0.3806, 0.7463, 0.3806, 0.6619, 0.4651, 0.6619, 0.7191, 0.07873, 0.7191, 0.08792, 0.6513, 0.08792, 0.6513, 0.04697, 0.6357, 0.04697, 0.6357, 0.003432, 0.6857, 0.003432, 0.6857, 0.03649, 0.7063, 0.07873, 0.596, 0.04697, 0.5523, 0.04697, 0.5523, 0.003432, 0.6357, 0.003432, 0.6357, 0.04697, 0.4651, 0.9966, 0.3806, 0.9966, 0.3806, 0.9131, 0.4651, 0.9131, 0.4651, 0.9131, 0.3806, 0.9131, 0.3806, 0.8297, 0.4651, 0.8297, 0.3806, 0.9131, 0.2961, 0.9378, 0.2961, 0.805, 0.3806, 0.8297, 0.6978, 0.1618, 0.702, 0.156, 0.7191, 0.1724, 0.6357, 0.1724, 0.6357, 0.1631, 0.6513, 0.1631, 0.6807, 0.1562, 0.6807, 0.1383, 0.6807, 0.1562, 0.6513, 0.1631, 0.6513, 0.08792, 0.7191, 0.08792, 0.7191, 0.1724, 0.702, 0.156, 0.7083, 0.1473, 0.6978, 0.1328, 0.596, 0.1631, 0.6357, 0.1631, 0.6357, 0.1724, 0.5523, 0.1724, 0.5523, 0.1631, 0.6541, 0.5933, 0.6605, 0.7244, 0.6557, 0.7194, 0.6494, 0.5982, 0.6605, 0.7244, 0.5646, 0.7284, 0.5693, 0.7232, 0.6557, 0.7194, 0.5646, 0.7284, 0.5562, 0.5916, 0.5612, 0.5971, 0.5693, 0.7232, 0.5562, 0.5916, 0.6541, 0.5933, 0.6494, 0.5982, 0.5612, 0.5971, 0.1955, 0.4296, 0.1959, 0.2992, 0.2004, 0.3043, 0.2003, 0.4248, 0.1959, 0.2992, 0.2892, 0.2968, 0.2843, 0.3018, 0.2004, 0.3043, 0.2892, 0.2968, 0.2873, 0.4284, 0.2829, 0.4233, 0.2843, 0.3018, 0.2873, 0.4284, 0.1955, 0.4296, 0.2003, 0.4248, 0.2829, 0.4233, 0.4258, 0.1875, 0.4284, 0.185, 0.462, 0.1883, 0.4561, 0.1937, 0.4243, 0.1877, 0.359, 0.1985, 0.3611, 0.1991, 0.3317, 0.2004, 0.3261, 0.1947, 0.354, 0.1937, 0.462, 0.1883, 0.462, 0.2786, 0.4572, 0.2741, 0.4561, 0.1937, 0.462, 0.2786, 0.3299, 0.2868, 0.3349, 0.2819, 0.4572, 0.2741, 0.3299, 0.2868, 0.3261, 0.1947, 0.3317, 0.2004, 0.3349, 0.2819, 0.8577, 0.4325, 0.8609, 0.3034, 0.8652, 0.3086, 0.8627, 0.428, 0.8652, 0.3086, 0.8609, 0.3034, 0.871, 0.3037, 0.87, 0.3088, 0.8627, 0.428, 0.8733, 0.4287, 0.8763, 0.4338, 0.8577, 0.4325, 0.7623, 0.4276, 0.7659, 0.2937, 0.7703, 0.2994, 0.7674, 0.4229, 0.7659, 0.2937, 0.8609, 0.3034, 0.856, 0.3078, 0.7703, 0.2994, 0.8609, 0.3034, 0.8577, 0.4325, 0.8534, 0.427, 0.856, 0.3078, 0.8577, 0.4325, 0.7623, 0.4276, 0.7674, 0.4229, 0.8534, 0.427, 0.7491, 0.5942, 0.7555, 0.7253, 0.7507, 0.7201, 0.7445, 0.5991, 0.7555, 0.7253, 0.6605, 0.7244, 0.6651, 0.7196, 0.7507, 0.7201, 0.6605, 0.7244, 0.6541, 0.5933, 0.6588, 0.5986, 0.6651, 0.7196, 0.6541, 0.5933, 0.7491, 0.5942, 0.7445, 0.5991, 0.6588, 0.5986, 0.7555, 0.4516, 0.7491, 0.5942, 0.7448, 0.5889, 0.7504, 0.4564, 0.7491, 0.5942, 0.6541, 0.5933, 0.6591, 0.5885, 0.7448, 0.5889, 0.6541, 0.5933, 0.6605, 0.4507, 0.6648, 0.456, 0.6591, 0.5885, 0.6605, 0.4507, 0.7555, 0.4516, 0.7504, 0.4564, 0.6648, 0.456, 0.7629, 0.5712, 0.7623, 0.4276, 0.7669, 0.4331, 0.7678, 0.5665, 0.7623, 0.4276, 0.8577, 0.4325, 0.8529, 0.4372, 0.7669, 0.4331, 0.8577, 0.4325, 0.8586, 0.5745, 0.8541, 0.569, 0.8529, 0.4372, 0.8586, 0.5745, 0.7629, 0.5712, 0.7678, 0.5665, 0.8541, 0.569, 0.8586, 0.5745, 0.8577, 0.4325, 0.8623, 0.4381, 0.8634, 0.5697, 0.8782, 0.4391, 0.8623, 0.4381, 0.8577, 0.4325, 0.8763, 0.4338, 0.9526, 0.5775, 0.9482, 0.5723, 0.9479, 0.4645, 0.9526, 0.465, 0.9526, 0.5775, 0.8586, 0.5745, 0.8634, 0.5697, 0.9482, 0.5723, 0.1847, 0.1928, 0.3261, 0.1947, 0.3211, 0.1991, 0.1895, 0.1976, 0.3261, 0.1947, 0.3299, 0.2868, 0.3249, 0.2819, 0.3211, 0.1991, 0.3299, 0.2868, 0.1848, 0.2849, 0.19, 0.2804, 0.3249, 0.2819, 0.1848, 0.2849, 0.1847, 0.1928, 0.1895, 0.1976, 0.19, 0.2804, 0.1918, 0.5682, 0.1955, 0.4296, 0.1998, 0.4347, 0.1965, 0.5635, 0.1955, 0.4296, 0.2873, 0.4284, 0.2824, 0.4332, 0.1998, 0.4347, 0.2873, 0.4284, 0.2815, 0.5686, 0.2773, 0.5635, 0.2824, 0.4332, 0.2815, 0.5686, 0.1918, 0.5682, 0.1965, 0.5635, 0.2773, 0.5635, 0.1886, 0.6502, 0.1918, 0.5682, 0.1969, 0.5737, 0.1932, 0.65, 0.1918, 0.5682, 0.2815, 0.5686, 0.2764, 0.5733, 0.1969, 0.5737, 0.2773, 0.6578, 0.2892, 0.7147, 0.2825, 0.7097, 0.272, 0.6548, 0.2892, 0.7147, 0.1971, 0.7253, 0.2018, 0.7195, 0.2825, 0.7097, 0.6691, 0.2365, 0.6361, 0.2365, 0.6362, 0.2354, 0.668, 0.2354, 0.1847, 0.1928, 0.1848, 0.2849, 0.1798, 0.2797, 0.1795, 0.1976, 0.08728, 0.2833, 0.0335, 0.2837, 0.03874, 0.2788, 0.0911, 0.2789, 0.03874, 0.2788, 0.0335, 0.2837, 0.03896, 0.2216, 0.04345, 0.222, 0.04344, 0.2274, 0.8594, 0.6576, 0.8586, 0.5745, 0.8641, 0.5803, 0.8641, 0.6576, 0.8586, 0.5745, 0.9526, 0.5775, 0.9474, 0.5823, 0.8641, 0.5803, 0.9515, 0.6764, 0.9537, 0.7387, 0.9476, 0.7323, 0.9464, 0.6723, 0.9537, 0.7387, 0.8584, 0.7309, 0.8638, 0.7262, 0.9476, 0.7323, 0.7681, 0.6556, 0.7629, 0.5712, 0.7687, 0.5771, 0.7728, 0.6554, 0.7629, 0.5712, 0.8586, 0.5745, 0.8535, 0.5794, 0.7687, 0.5771, 0.8591, 0.6734, 0.8584, 0.7309, 0.853, 0.7253, 0.8543, 0.6693, 0.8584, 0.7309, 0.767, 0.7303, 0.7725, 0.7253, 0.853, 0.7253, 0.7458, 0.3664, 0.7555, 0.4516, 0.7493, 0.4458, 0.7412, 0.3669, 0.7555, 0.4516, 0.6605, 0.4507, 0.6652, 0.4458, 0.7493, 0.4458, 0.6559, 0.3577, 0.6464, 0.2999, 0.6529, 0.3052, 0.6612, 0.361, 0.6464, 0.2999, 0.7398, 0.2937, 0.7349, 0.2991, 0.6529, 0.3052, 0.08002, 0.007041, 0.1713, 0.003432, 0.1658, 0.009532, 0.08052, 0.01207, 0.1713, 0.003432, 0.1788, 0.09876, 0.1736, 0.09454, 0.1658, 0.009532, 0.4719, 0.6709, 0.4805, 0.6706, 0.4807, 0.7177, 0.4757, 0.7177, 0.4739, 0.7191, 0.4741, 0.7365, 0.4758, 0.7377, 0.4741, 0.7389, 0.4744, 0.7551, 0.476, 0.7561, 0.4809, 0.756, 0.481, 0.8025, 0.4739, 0.8008, 0.09242, 0.09958, 0.1736, 0.09454, 0.1788, 0.09876, 0.08565, 0.1057, 0.08546, 0.1002, 0.01484, 0.08104, 0.01528, 0.08765, 0.009418, 0.08837, 0.003432, 0.01269, 0.009595, 0.01808, 0.09195, 0.1103, 0.0862, 0.1106, 0.08565, 0.1057, 0.1788, 0.09876, 0.1736, 0.1041, 0.1788, 0.09876, 0.1847, 0.1928, 0.1798, 0.1886, 0.1736, 0.1041, 0.1042, 0.1901, 0.1798, 0.1886, 0.1847, 0.1928, 0.09807, 0.1955, 0.09787, 0.1907, 0.006003, 0.6644, 0.003432, 0.5737, 0.009431, 0.5794, 0.01088, 0.6641, 0.003432, 0.5737, 0.0995, 0.5704, 0.09418, 0.5757, 0.009431, 0.5794, 0.09845, 0.6706, 0.1024, 0.7312, 0.09614, 0.7258, 0.09333, 0.6669, 0.1024, 0.7312, 0.007625, 0.74, 0.01304, 0.7342, 0.09614, 0.7258, 0.09763, 0.6548, 0.0995, 0.5704, 0.1049, 0.5759, 0.1023, 0.6547, 0.0995, 0.5704, 0.1918, 0.5682, 0.1865, 0.5733, 0.1049, 0.5759, 0.1897, 0.6658, 0.1971, 0.7253, 0.1906, 0.7198, 0.1843, 0.6622, 0.1971, 0.7253, 0.1024, 0.7312, 0.1076, 0.7256, 0.1906, 0.7198, 0.003432, 0.5737, 0.006366, 0.4293, 0.01085, 0.4345, 0.008455, 0.5685, 0.006366, 0.4293, 0.1015, 0.4271, 0.09657, 0.4321, 0.01085, 0.4345, 0.1015, 0.4271, 0.0995, 0.5704, 0.09499, 0.5652, 0.09657, 0.4321, 0.0995, 0.5704, 0.003432, 0.5737, 0.008455, 0.5685, 0.09499, 0.5652, 0.0995, 0.5704, 0.1015, 0.4271, 0.106, 0.4325, 0.1044, 0.5654, 0.1015, 0.4271, 0.1955, 0.4296, 0.1907, 0.4343, 0.106, 0.4325, 0.1955, 0.4296, 0.1918, 0.5682, 0.1875, 0.5632, 0.1907, 0.4343, 0.1918, 0.5682, 0.0995, 0.5704, 0.1044, 0.5654, 0.1875, 0.5632, 0.2907, 0.008851, 0.1767, 0.008398, 0.1713, 0.003432, 0.2904, 0.004236, 0.3197, 0.09524, 0.3148, 0.09065, 0.313, 0.02113, 0.3182, 0.02439, 0.3197, 0.09524, 0.1788, 0.09876, 0.1837, 0.09408, 0.3148, 0.09065, 0.1788, 0.09876, 0.1713, 0.003432, 0.1767, 0.008398, 0.1837, 0.09408, 0.1788, 0.09876, 0.3197, 0.09524, 0.3146, 0.09995, 0.1839, 0.1034, 0.3197, 0.09524, 0.3261, 0.1947, 0.3207, 0.1897, 0.3146, 0.09995, 0.3261, 0.1947, 0.1847, 0.1928, 0.1896, 0.1883, 0.3207, 0.1897, 0.1847, 0.1928, 0.1788, 0.09876, 0.1839, 0.1034, 0.1896, 0.1883, 0.453, 0.09354, 0.4472, 0.08885, 0.4431, 0.04133, 0.4482, 0.04165, 0.3523, 0.08922, 0.3485, 0.0943, 0.3197, 0.09524, 0.3253, 0.0888, 0.3547, 0.08846, 0.4164, 0.09819, 0.4152, 0.09807, 0.4472, 0.08885, 0.453, 0.09354, 0.4196, 0.1002, 0.3232, 0.02648, 0.3253, 0.0888, 0.3197, 0.09524, 0.3182, 0.02439, 0.3435, 0.09959, 0.3266, 0.1013, 0.3197, 0.09524, 0.3485, 0.0943, 0.4196, 0.1002, 0.453, 0.09354, 0.4481, 0.1003, 0.4227, 0.1025, 0.453, 0.09354, 0.462, 0.1883, 0.4563, 0.1823, 0.4481, 0.1003, 0.354, 0.1937, 0.3261, 0.1947, 0.3325, 0.188, 0.3489, 0.1888, 0.4319, 0.1823, 0.4563, 0.1823, 0.462, 0.1883, 0.4284, 0.185, 0.3288, 0.1642, 0.3302, 0.1664, 0.3325, 0.188, 0.3261, 0.1947, 0.3197, 0.09524, 0.3266, 0.1013, 0.3276, 0.1225, 0.3265, 0.1247, 0.006366, 0.4293, 0.007615, 0.2967, 0.01215, 0.3018, 0.0113, 0.4242, 0.007615, 0.2967, 0.1014, 0.2937, 0.09651, 0.2987, 0.01215, 0.3018, 0.1014, 0.2937, 0.1015, 0.4271, 0.09688, 0.4219, 0.09651, 0.2987, 0.1015, 0.4271, 0.006366, 0.4293, 0.0113, 0.4242, 0.09688, 0.4219, 0.1015, 0.4271, 0.1014, 0.2937, 0.106, 0.2992, 0.1064, 0.4223, 0.1014, 0.2937, 0.1959, 0.2992, 0.191, 0.3039, 0.106, 0.2992, 0.1959, 0.2992, 0.1955, 0.4296, 0.1911, 0.4243, 0.191, 0.3039, 0.1955, 0.4296, 0.1015, 0.4271, 0.1064, 0.4223, 0.1911, 0.4243, 0.1808, 0.001001, 0.001001, 0.001001, 0.001001, 0.1808, 0.1808, 0.1808, 0.6557, 0.7194, 0.6516, 0.7154, 0.6436, 0.603, 0.6494, 0.5982, 0.5693, 0.7232, 0.5755, 0.716, 0.6516, 0.7154, 0.6557, 0.7194, 0.5612, 0.5971, 0.5662, 0.6037, 0.5755, 0.716, 0.5693, 0.7232, 0.6494, 0.5982, 0.6436, 0.603, 0.5662, 0.6037, 0.5612, 0.5971, 0.1808, 0.1828, 0.001001, 0.1828, 0.001001, 0.3626, 0.1808, 0.3626, 0.2004, 0.3043, 0.2048, 0.3104, 0.2061, 0.4201, 0.2003, 0.4248, 0.2843, 0.3018, 0.2784, 0.3065, 0.2048, 0.3104, 0.2004, 0.3043, 0.2829, 0.4233, 0.2785, 0.4172, 0.2784, 0.3065, 0.2843, 0.3018, 0.2003, 0.4248, 0.2061, 0.4201, 0.2785, 0.4172, 0.2829, 0.4233, 0.2077, 0.09956, 0.1828, 0.05126, 0.1828, 0.001001, 0.3626, 0.001001, 0.3626, 0.1808, 0.1828, 0.1808, 0.1828, 0.1479, 0.4243, 0.1877, 0.4561, 0.1937, 0.4517, 0.1981, 0.4238, 0.1909, 0.3597, 0.2058, 0.3362, 0.2054, 0.3317, 0.2004, 0.3611, 0.1991, 0.4572, 0.2741, 0.4508, 0.2681, 0.4517, 0.1981, 0.4561, 0.1937, 0.3349, 0.2819, 0.3409, 0.2771, 0.4508, 0.2681, 0.4572, 0.2741, 0.3317, 0.2004, 0.3362, 0.2054, 0.3409, 0.2771, 0.3349, 0.2819, 0.3361, 0.1932, 0.3453, 0.2462, 0.3626, 0.2416, 0.3626, 0.1828, 0.1828, 0.1828, 0.1828, 0.1932, 0.2154, 0.1932, 0.2715, 0.1932, 0.2803, 0.1932, 0.8652, 0.3086, 0.8689, 0.3127, 0.8687, 0.4236, 0.8627, 0.428, 0.8689, 0.3127, 0.8652, 0.3086, 0.87, 0.3088, 0.8732, 0.313, 0.8828, 0.4262, 0.8733, 0.4287, 0.8627, 0.428, 0.8687, 0.4236, 0.8932, 0.4247, 0.1808, 0.3646, 0.001001, 0.3646, 0.001001, 0.5445, 0.1808, 0.5445, 0.7703, 0.2994, 0.7746, 0.3062, 0.774, 0.4164, 0.7674, 0.4229, 0.856, 0.3078, 0.85, 0.312, 0.7746, 0.3062, 0.7703, 0.2994, 0.8534, 0.427, 0.8496, 0.4228, 0.85, 0.312, 0.856, 0.3078, 0.7674, 0.4229, 0.774, 0.4164, 0.8496, 0.4228, 0.8534, 0.427, 0.5445, 0.001001, 0.3646, 0.001001, 0.3646, 0.1808, 0.5445, 0.1808, 0.7507, 0.7201, 0.746, 0.7138, 0.7388, 0.6038, 0.7445, 0.5991, 0.6651, 0.7196, 0.6707, 0.7149, 0.746, 0.7138, 0.7507, 0.7201, 0.6588, 0.5986, 0.6635, 0.6049, 0.6707, 0.7149, 0.6651, 0.7196, 0.7445, 0.5991, 0.7388, 0.6038, 0.6635, 0.6049, 0.6588, 0.5986, 0.5445, 0.1828, 0.3646, 0.1828, 0.3646, 0.3626, 0.5445, 0.3626, 0.7448, 0.5889, 0.7406, 0.5827, 0.7443, 0.461, 0.7504, 0.4564, 0.6591, 0.5885, 0.6652, 0.5839, 0.7406, 0.5827, 0.7448, 0.5889, 0.6648, 0.456, 0.669, 0.4622, 0.6652, 0.5839, 0.6591, 0.5885, 0.7504, 0.4564, 0.7443, 0.461, 0.669, 0.4622, 0.6648, 0.456, 0.3626, 0.3646, 0.1828, 0.3646, 0.1828, 0.5445, 0.3626, 0.5445, 0.7669, 0.4331, 0.7714, 0.4396, 0.7741, 0.5598, 0.7678, 0.5665, 0.8529, 0.4372, 0.847, 0.4417, 0.7714, 0.4396, 0.7669, 0.4331, 0.8541, 0.569, 0.8501, 0.5648, 0.847, 0.4417, 0.8529, 0.4372, 0.7678, 0.5665, 0.7741, 0.5598, 0.8501, 0.5648, 0.8541, 0.569, 0.5445, 0.5445, 0.5445, 0.3646, 0.3646, 0.3646, 0.3646, 0.4232, 0.3938, 0.4461, 0.3938, 0.4766, 0.3938, 0.5445, 0.8623, 0.4381, 0.8667, 0.4447, 0.8692, 0.5652, 0.8634, 0.5697, 0.8912, 0.4457, 0.8667, 0.4447, 0.8623, 0.4381, 0.8782, 0.4391, 0.9482, 0.5723, 0.9439, 0.566, 0.9424, 0.4671, 0.9479, 0.4645, 0.8634, 0.5697, 0.8692, 0.5652, 0.9439, 0.566, 0.9482, 0.5723, 0.1808, 0.5465, 0.001001, 0.5465, 0.001001, 0.7263, 0.1808, 0.7263, 0.3211, 0.1991, 0.3172, 0.203, 0.1941, 0.2035, 0.1895, 0.1976, 0.3249, 0.2819, 0.3179, 0.2754, 0.3172, 0.203, 0.3211, 0.1991, 0.19, 0.2804, 0.1962, 0.2759, 0.3179, 0.2754, 0.3249, 0.2819, 0.1895, 0.1976, 0.1941, 0.2035, 0.1962, 0.2759, 0.19, 0.2804, 0.7263, 0.001001, 0.5465, 0.001001, 0.5465, 0.1808, 0.7263, 0.1808, 0.1998, 0.4347, 0.204, 0.4407, 0.2024, 0.5591, 0.1965, 0.5635, 0.2824, 0.4332, 0.2764, 0.4379, 0.204, 0.4407, 0.1998, 0.4347, 0.2773, 0.5635, 0.2732, 0.5575, 0.2764, 0.4379, 0.2824, 0.4332, 0.1965, 0.5635, 0.2024, 0.5591, 0.2732, 0.5575, 0.2773, 0.5635, 0.3805, 0.3582, 0.3805, 0.4322, 0.2961, 0.4322, 0.2961, 0.3582, 0.465, 0.5707, 0.465, 0.4322, 0.5494, 0.4322, 0.5494, 0.5707, 0.5494, 0.3582, 0.5494, 0.4322, 0.465, 0.4322, 0.465, 0.3582, 0.3805, 0.3582, 0.465, 0.3582, 0.465, 0.4322, 0.3805, 0.4322, 0.3805, 0.4322, 0.465, 0.4322, 0.465, 0.5707, 0.3805, 0.5707, 0.2961, 0.5707, 0.2961, 0.4322, 0.3805, 0.4322, 0.3805, 0.5707, 0.8172, 0.5465, 0.7283, 0.5465, 0.7283, 0.7263, 0.8172, 0.7263, 0.1941, 0.6612, 0.1996, 0.6667, 0.2077, 0.7141, 0.2018, 0.7195, 0.2764, 0.5733, 0.2704, 0.5776, 0.2012, 0.5796, 0.1969, 0.5737, 0.2715, 0.6435, 0.2679, 0.6399, 0.2704, 0.5776, 0.2764, 0.5733, 0.2018, 0.7195, 0.2077, 0.7141, 0.2768, 0.7044, 0.2825, 0.7097, 0.1798, 0.2797, 0.1731, 0.273, 0.1755, 0.2016, 0.1795, 0.1976, 0.1024, 0.2794, 0.1064, 0.2754, 0.1731, 0.273, 0.1798, 0.2797, 0.3626, 0.9081, 0.3626, 0.8192, 0.1828, 0.8192, 0.1828, 0.9081, 0.864, 0.6694, 0.8682, 0.6735, 0.8702, 0.7219, 0.8638, 0.7262, 0.9474, 0.5823, 0.9407, 0.5889, 0.8681, 0.5844, 0.8641, 0.5803, 0.947, 0.6606, 0.9424, 0.6544, 0.9407, 0.5889, 0.9474, 0.5823, 0.8638, 0.7262, 0.8702, 0.7219, 0.9426, 0.7258, 0.9476, 0.7323, 0.8172, 0.3646, 0.7283, 0.3646, 0.7283, 0.5445, 0.8172, 0.5445, 0.773, 0.667, 0.7777, 0.6731, 0.7794, 0.7188, 0.7725, 0.7253, 0.8535, 0.5794, 0.8473, 0.584, 0.7737, 0.5835, 0.7687, 0.5771, 0.8548, 0.6576, 0.8507, 0.6535, 0.8473, 0.584, 0.8535, 0.5794, 0.7725, 0.7253, 0.7794, 0.7188, 0.8491, 0.7214, 0.853, 0.7253, 0.5445, 0.8172, 0.5445, 0.7283, 0.3646, 0.7283, 0.3646, 0.8172, 0.74, 0.3556, 0.7349, 0.3501, 0.729, 0.3041, 0.7349, 0.2991, 0.6652, 0.4458, 0.671, 0.4411, 0.744, 0.4396, 0.7493, 0.4458, 0.6618, 0.3723, 0.6658, 0.3758, 0.671, 0.4411, 0.6652, 0.4458, 0.7349, 0.2991, 0.729, 0.3041, 0.6584, 0.3108, 0.6529, 0.3052, 0.06812, 0.01369, 0.06451, 0.01822, 0.01744, 0.02461, 0.009595, 0.01808, 0.1736, 0.09454, 0.1691, 0.09058, 0.1597, 0.01484, 0.1658, 0.009532, 0.01744, 0.02461, 0.01928, 0.07342, 0.01484, 0.08104, 0.009595, 0.01808, 0.1798, 0.1886, 0.1747, 0.1826, 0.1674, 0.1114, 0.1736, 0.1041, 0.8172, 0.1828, 0.7283, 0.1828, 0.7283, 0.3626, 0.8172, 0.3626, 0.01214, 0.676, 0.01716, 0.6815, 0.01944, 0.729, 0.01304, 0.7342, 0.09418, 0.5757, 0.08772, 0.5807, 0.01457, 0.5856, 0.009431, 0.5794, 0.0929, 0.655, 0.08878, 0.6512, 0.08772, 0.5807, 0.09418, 0.5757, 0.01304, 0.7342, 0.01944, 0.729, 0.09088, 0.7201, 0.09614, 0.7258, 0.3626, 0.8172, 0.3626, 0.7283, 0.1828, 0.7283, 0.1828, 0.8172, 0.1031, 0.6662, 0.1084, 0.672, 0.1138, 0.7204, 0.1076, 0.7256, 0.1865, 0.5733, 0.1802, 0.578, 0.1094, 0.5818, 0.1049, 0.5759, 0.184, 0.6502, 0.1801, 0.6463, 0.1802, 0.578, 0.1865, 0.5733, 0.1076, 0.7256, 0.1138, 0.7204, 0.1852, 0.7141, 0.1906, 0.7198, 0.9081, 0.001001, 0.7283, 0.001001, 0.7283, 0.1808, 0.9081, 0.1808, 0.01085, 0.4345, 0.01529, 0.4407, 0.01454, 0.5636, 0.008455, 0.5685, 0.09657, 0.4321, 0.09058, 0.437, 0.01529, 0.4407, 0.01085, 0.4345, 0.09499, 0.5652, 0.09053, 0.559, 0.09058, 0.437, 0.09657, 0.4321, 0.008455, 0.5685, 0.01454, 0.5636, 0.09053, 0.559, 0.09499, 0.5652, 0.1808, 0.7283, 0.001001, 0.7283, 0.001001, 0.9081, 0.1808, 0.9081, 0.106, 0.4325, 0.1104, 0.4389, 0.1103, 0.5607, 0.1044, 0.5654, 0.1907, 0.4343, 0.1848, 0.4388, 0.1104, 0.4389, 0.106, 0.4325, 0.1875, 0.5632, 0.1832, 0.5572, 0.1848, 0.4388, 0.1907, 0.4343, 0.1044, 0.5654, 0.1103, 0.5607, 0.1832, 0.5572, 0.1875, 0.5632, 0.5559, 0.5592, 0.5465, 0.5672, 0.5465, 0.7263, 0.7263, 0.7263, 0.7263, 0.5465, 0.5756, 0.5465, 0.5756, 0.5604, 0.2868, 0.01371, 0.1841, 0.01492, 0.1767, 0.008398, 0.2907, 0.008851, 0.3148, 0.09065, 0.3102, 0.08495, 0.3071, 0.02172, 0.313, 0.02113, 0.1837, 0.09408, 0.1876, 0.09005, 0.3102, 0.08495, 0.3148, 0.09065, 0.1767, 0.008398, 0.1841, 0.01492, 0.1876, 0.09005, 0.1837, 0.09408, 0.7263, 0.3646, 0.5465, 0.3646, 0.5465, 0.5445, 0.7263, 0.5445, 0.3146, 0.09995, 0.3083, 0.1046, 0.189, 0.1091, 0.1839, 0.1034, 0.3207, 0.1897, 0.3154, 0.1837, 0.3083, 0.1046, 0.3146, 0.09995, 0.1896, 0.1883, 0.1955, 0.1839, 0.3154, 0.1837, 0.3207, 0.1897, 0.1839, 0.1034, 0.189, 0.1091, 0.1955, 0.1839, 0.1896, 0.1883, 0.5119, 0.6162, 0.5445, 0.6162, 0.5445, 0.7263, 0.4942, 0.7263, 0.4459, 0.7014, 0.3976, 0.7263, 0.3646, 0.7263, 0.3646, 0.5793, 0.382, 0.5928, 0.4469, 0.6519, 0.4685, 0.6519, 0.4472, 0.08885, 0.4424, 0.08494, 0.438, 0.04243, 0.4431, 0.04133, 0.3253, 0.0888, 0.3311, 0.08332, 0.353, 0.0821, 0.3547, 0.08846, 0.4142, 0.09391, 0.4424, 0.08494, 0.4472, 0.08885, 0.4152, 0.09807, 0.328, 0.02751, 0.3311, 0.08332, 0.3253, 0.0888, 0.3232, 0.02648, 0.2035, 0.9308, 0.1838, 0.9308, 0.2035, 0.9111, 0.9354, 0.2299, 0.9101, 0.1828, 0.9535, 0.1828, 0.9535, 0.3626, 0.9101, 0.3626, 0.9354, 0.3155, 0.2025, 0.9101, 0.1828, 0.9101, 0.1828, 0.9298, 0.3467, 0.1056, 0.3319, 0.1061, 0.3266, 0.1013, 0.3435, 0.09959, 0.4227, 0.1025, 0.4481, 0.1003, 0.4426, 0.106, 0.4217, 0.1055, 0.4563, 0.1823, 0.4515, 0.1769, 0.4426, 0.106, 0.4481, 0.1003, 0.3325, 0.188, 0.3373, 0.183, 0.3518, 0.1827, 0.3489, 0.1888, 0.4303, 0.1786, 0.4515, 0.1769, 0.4563, 0.1823, 0.4319, 0.1823, 0.3276, 0.1225, 0.3266, 0.1013, 0.3319, 0.1061, 0.3325, 0.1233, 0.3355, 0.1644, 0.3373, 0.183, 0.3325, 0.188, 0.3302, 0.1664, 0.7263, 0.1828, 0.5465, 0.1828, 0.5465, 0.3626, 0.7263, 0.3626, 0.01215, 0.3018, 0.01664, 0.3079, 0.01729, 0.4194, 0.0113, 0.4242, 0.09651, 0.2987, 0.09057, 0.3036, 0.01664, 0.3079, 0.01215, 0.3018, 0.09688, 0.4219, 0.09231, 0.4156, 0.09057, 0.3036, 0.09651, 0.2987, 0.0113, 0.4242, 0.01729, 0.4194, 0.09231, 0.4156, 0.09688, 0.4219, 0.3626, 0.5465, 0.1828, 0.5465, 0.1828, 0.7263, 0.3626, 0.7263, 0.106, 0.2992, 0.1104, 0.3058, 0.1124, 0.4176, 0.1064, 0.4223, 0.191, 0.3039, 0.1851, 0.3083, 0.1104, 0.3058, 0.106, 0.2992, 0.1911, 0.4243, 0.1867, 0.418, 0.1851, 0.3083, 0.191, 0.3039, 0.1064, 0.4223, 0.1124, 0.4176, 0.1867, 0.418, 0.1911, 0.4243, 0.09787, 0.1907, 0.0862, 0.1106, 0.09195, 0.1103, 0.1042, 0.1901, 0.4805, 0.6706, 0.5392, 0.6693, 0.5392, 0.8025, 0.481, 0.8025, 0.4809, 0.756, 0.5138, 0.7564, 0.5137, 0.7365, 0.5136, 0.7179, 0.4807, 0.7177, 0.4855, 0.8082, 0.4804, 0.8081, 0.481, 0.8025, 0.5392, 0.8025, 0.539, 0.8097, 0.2468, 0.7871, 0.2779, 0.7803, 0.2779, 0.8023, 0.2485, 0.7989, 0.7054, 0.2486, 0.7104, 0.2486, 0.7104, 0.2816, 0.7054, 0.2816, 0.7104, 0.1793, 0.7104, 0.2122, 0.7054, 0.2137, 0.7054, 0.1793, 0.7525, 0.2649, 0.7836, 0.2581, 0.7836, 0.2801, 0.7542, 0.2766, 0.7104, 0.2486, 0.7054, 0.2486, 0.7054, 0.2304, 0.7104, 0.2304, 0.7104, 0.2122, 0.7104, 0.2304, 0.7054, 0.2304, 0.7054, 0.2137, 0.7209, 0.2766, 0.7502, 0.2801, 0.7501, 0.2816, 0.7197, 0.278, 0.2485, 0.7675, 0.2779, 0.7709, 0.2777, 0.7724, 0.2474, 0.7688, 0.7192, 0.2649, 0.7209, 0.2766, 0.7197, 0.278, 0.7173, 0.2637, 0.6361, 0.2183, 0.6691, 0.2183, 0.668, 0.2194, 0.6362, 0.2194, 0.6691, 0.2183, 0.6691, 0.2365, 0.668, 0.2354, 0.668, 0.2194, 0.6691, 0.2547, 0.6361, 0.2547, 0.6362, 0.2536, 0.668, 0.2536, 0.6361, 0.2365, 0.6691, 0.2365, 0.668, 0.2376, 0.6362, 0.2376, 0.6691, 0.2365, 0.6691, 0.2547, 0.668, 0.2536, 0.668, 0.2376, 0.4758, 0.7377, 0.4741, 0.7365, 0.4758, 0.7365, 0.476, 0.7561, 0.4744, 0.7551, 0.4759, 0.7551, 0.4739, 0.7191, 0.4757, 0.7177, 0.4756, 0.7192, 0.4741, 0.7389, 0.4758, 0.7377, 0.4758, 0.7388, 0.2779, 0.7489, 0.2468, 0.7558, 0.2449, 0.7546, 0.2774, 0.7468, 0.7502, 0.2581, 0.7192, 0.2649, 0.7173, 0.2637, 0.7498, 0.256, 0.2468, 0.7558, 0.2485, 0.7675, 0.2474, 0.7688, 0.2449, 0.7546, 0.5463, 0.7826, 0.5464, 0.8025, 0.5392, 0.8025, 0.5392, 0.6693, 0.5464, 0.6693, 0.5463, 0.6892, 0.5463, 0.6941, 0.5463, 0.6989, 0.5463, 0.7729, 0.5463, 0.7777, 0.484, 0.6632, 0.539, 0.6619, 0.5392, 0.6693, 0.4805, 0.6706, 0.4788, 0.6633, 0.1024, 0.2794, 0.1048, 0.2005, 0.1109, 0.2067, 0.1064, 0.2754, 0.1042, 0.1901, 0.09195, 0.1103, 0.09881, 0.1145, 0.1076, 0.186, 0.04345, 0.222, 0.09886, 0.222, 0.093, 0.228, 0.04344, 0.2274, 0.08337, 0.07653, 0.01528, 0.08765, 0.01484, 0.08104, 0.07554, 0.07038, 0.1691, 0.09058, 0.1736, 0.09454, 0.09242, 0.09958, 0.0984, 0.09218, 0.1747, 0.1826, 0.1798, 0.1886, 0.1042, 0.1901, 0.1076, 0.186, 0.1674, 0.1114, 0.09881, 0.1145, 0.09195, 0.1103, 0.1736, 0.1041, 0.1755, 0.2016, 0.1109, 0.2067, 0.1048, 0.2005, 0.1795, 0.1976, 0.04483, 0.2745, 0.03874, 0.2788, 0.04344, 0.2274, 0.0473, 0.2329, 0.5445, 0.9081, 0.5445, 0.8192, 0.3646, 0.8192, 0.3646, 0.9081, 0.1049, 0.5759, 0.1094, 0.5818, 0.1091, 0.6478, 0.1023, 0.6547, 0.009431, 0.5794, 0.01457, 0.5856, 0.01777, 0.6566, 0.01088, 0.6641, 0.1658, 0.009532, 0.1597, 0.01484, 0.08629, 0.01864, 0.08052, 0.01207, 0.7493, 0.4458, 0.744, 0.4396, 0.7352, 0.3738, 0.7412, 0.3669, 0.7687, 0.5771, 0.7737, 0.5835, 0.7791, 0.649, 0.7728, 0.6554, 0.9081, 0.3626, 0.9081, 0.1828, 0.8192, 0.1828, 0.8192, 0.3626, 0.8641, 0.5803, 0.8681, 0.5844, 0.8703, 0.6531, 0.8641, 0.6576, 0.5465, 0.9081, 0.7263, 0.9081, 0.7263, 0.8192, 0.5465, 0.8192, 0.08991, 0.9101, 0.001001, 0.9101, 0.001001, 0.999, 0.08991, 0.999, 0.1969, 0.5737, 0.2012, 0.5796, 0.1999, 0.6431, 0.1932, 0.65, 0.1808, 0.9101, 0.09191, 0.9101, 0.09191, 0.999, 0.1808, 0.999, 0.3805, 0.3499, 0.465, 0.3499, 0.465, 0.3582, 0.3805, 0.3582, 0.5494, 0.3499, 0.5494, 0.3582, 0.465, 0.3582, 0.465, 0.3499, 0.3805, 0.3499, 0.3805, 0.3582, 0.2961, 0.3582, 0.2961, 0.3499, 0.1918, 0.5682, 0.1886, 0.6502, 0.184, 0.6502, 0.1865, 0.5733, 0.09804, 0.663, 0.09763, 0.6548, 0.1023, 0.6547, 0.1026, 0.6605, 0.0995, 0.5704, 0.09763, 0.6548, 0.0929, 0.655, 0.09418, 0.5757, 0.006863, 0.6729, 0.006003, 0.6644, 0.01088, 0.6641, 0.01143, 0.6701, 0.07112, 0.00814, 0.08002, 0.007041, 0.08052, 0.01207, 0.07425, 0.01282, 0.6605, 0.4507, 0.6575, 0.3725, 0.6618, 0.3723, 0.6652, 0.4458, 0.745, 0.3584, 0.7458, 0.3664, 0.7412, 0.3669, 0.7406, 0.3611, 0.8586, 0.5745, 0.8594, 0.6576, 0.8548, 0.6576, 0.8535, 0.5794, 0.7682, 0.6637, 0.7681, 0.6556, 0.7728, 0.6554, 0.7728, 0.6613, 0.9526, 0.5775, 0.9515, 0.6607, 0.947, 0.6606, 0.9474, 0.5823, 0.8593, 0.6658, 0.8594, 0.6576, 0.8641, 0.6576, 0.864, 0.6635, 0.1848, 0.2849, 0.1022, 0.2839, 0.1024, 0.2794, 0.1798, 0.2797, 0.2815, 0.5686, 0.2757, 0.6434, 0.2715, 0.6435, 0.2764, 0.5733, 0.189, 0.6582, 0.1886, 0.6502, 0.1932, 0.65, 0.1935, 0.6556, 0.1897, 0.6658, 0.189, 0.6582, 0.1935, 0.6556, 0.1941, 0.6612, 0.8591, 0.6734, 0.8593, 0.6658, 0.864, 0.6635, 0.864, 0.6694, 0.7682, 0.6709, 0.7682, 0.6637, 0.7728, 0.6613, 0.773, 0.667, 0.7442, 0.3513, 0.745, 0.3584, 0.7406, 0.3611, 0.74, 0.3556, 0.06349, 0.009102, 0.07112, 0.00814, 0.07425, 0.01282, 0.06812, 0.01369, 0.007395, 0.6803, 0.006863, 0.6729, 0.01143, 0.6701, 0.01214, 0.676, 0.09845, 0.6706, 0.09804, 0.663, 0.1026, 0.6605, 0.1031, 0.6662, 0.3805, 0.3426, 0.3805, 0.3499, 0.2961, 0.3499, 0.2961, 0.3426, 0.5494, 0.3426, 0.5494, 0.3499, 0.465, 0.3499, 0.465, 0.3426, 0.3805, 0.3426, 0.465, 0.3426, 0.465, 0.3499, 0.3805, 0.3499, 0.0929, 0.655, 0.01088, 0.6641, 0.01777, 0.6566, 0.08878, 0.6512, 0.01143, 0.6701, 0.01088, 0.6641, 0.0929, 0.655, 0.09313, 0.6606, 0.01214, 0.676, 0.01143, 0.6701, 0.09313, 0.6606, 0.09333, 0.6669, 0.09333, 0.6669, 0.0871, 0.6721, 0.01716, 0.6815, 0.01214, 0.676, 0.184, 0.6502, 0.1023, 0.6547, 0.1091, 0.6478, 0.1801, 0.6463, 0.1026, 0.6605, 0.1023, 0.6547, 0.184, 0.6502, 0.1842, 0.6558, 0.1031, 0.6662, 0.1026, 0.6605, 0.1842, 0.6558, 0.1843, 0.6622, 0.1843, 0.6622, 0.1785, 0.6671, 0.1084, 0.672, 0.1031, 0.6662, 0.2715, 0.6435, 0.1932, 0.65, 0.1999, 0.6431, 0.2679, 0.6399, 0.1935, 0.6556, 0.1932, 0.65, 0.2715, 0.6435, 0.2717, 0.6487, 0.1941, 0.6612, 0.1935, 0.6556, 0.2717, 0.6487, 0.272, 0.6548, 0.272, 0.6548, 0.2668, 0.6597, 0.1996, 0.6667, 0.1941, 0.6612, 0.8543, 0.6693, 0.8478, 0.6737, 0.7777, 0.6731, 0.773, 0.667, 0.773, 0.667, 0.7728, 0.6613, 0.8546, 0.6631, 0.8543, 0.6693, 0.7728, 0.6613, 0.7728, 0.6554, 0.8548, 0.6576, 0.8546, 0.6631, 0.8548, 0.6576, 0.7728, 0.6554, 0.7791, 0.649, 0.8507, 0.6535, 0.9464, 0.6723, 0.9396, 0.6787, 0.8682, 0.6735, 0.864, 0.6694, 0.864, 0.6694, 0.864, 0.6635, 0.9468, 0.666, 0.9464, 0.6723, 0.1886, 0.6502, 0.189, 0.6582, 0.1842, 0.6558, 0.184, 0.6502, 0.09763, 0.6548, 0.09804, 0.663, 0.09313, 0.6606, 0.0929, 0.655, 0.6575, 0.3725, 0.6568, 0.365, 0.6615, 0.3671, 0.6618, 0.3723, 0.8594, 0.6576, 0.8593, 0.6658, 0.8546, 0.6631, 0.8548, 0.6576, 0.9515, 0.6607, 0.9515, 0.6687, 0.9468, 0.666, 0.947, 0.6606, 0.1022, 0.2839, 0.09419, 0.2836, 0.09666, 0.2792, 0.1024, 0.2794, 0.2757, 0.6434, 0.2763, 0.6507, 0.2717, 0.6487, 0.2715, 0.6435, 0.1906, 0.7198, 0.1852, 0.7141, 0.1785, 0.6671, 0.1843, 0.6622, 0.9081, 0.5465, 0.8192, 0.5465, 0.8192, 0.7263, 0.9081, 0.7263, 0.09614, 0.7258, 0.09088, 0.7201, 0.0871, 0.6721, 0.09333, 0.6669, 0.9081, 0.9081, 0.9081, 0.8192, 0.7283, 0.8192, 0.7283, 0.9081, 0.6529, 0.3052, 0.6584, 0.3108, 0.6667, 0.3561, 0.6612, 0.361, 0.999, 0.001001, 0.9101, 0.001001, 0.9101, 0.1808, 0.999, 0.1808, 0.853, 0.7253, 0.8491, 0.7214, 0.8478, 0.6737, 0.8543, 0.6693, 0.9081, 0.8172, 0.9081, 0.7283, 0.7283, 0.7283, 0.7283, 0.8172, 0.9476, 0.7323, 0.9426, 0.7258, 0.9396, 0.6787, 0.9464, 0.6723, 0.9081, 0.3646, 0.8192, 0.3646, 0.8192, 0.5445, 0.9081, 0.5445, 0.03874, 0.2788, 0.04483, 0.2745, 0.08529, 0.2727, 0.0911, 0.2789, 0.2825, 0.7097, 0.2768, 0.7044, 0.2668, 0.6597, 0.272, 0.6548, 0.7263, 0.8172, 0.7263, 0.7283, 0.5465, 0.7283, 0.5465, 0.8172, 0.3805, 0.2937, 0.465, 0.2937, 0.465, 0.3426, 0.3805, 0.3426, 0.5494, 0.2937, 0.5494, 0.3426, 0.465, 0.3426, 0.465, 0.2937, 0.3805, 0.2937, 0.3805, 0.3426, 0.2961, 0.3426, 0.2961, 0.2937, 0.1024, 0.7312, 0.09845, 0.6706, 0.1031, 0.6662, 0.1076, 0.7256, 0.007625, 0.74, 0.007395, 0.6803, 0.01214, 0.676, 0.01304, 0.7342, 0.003432, 0.01269, 0.06349, 0.009102, 0.06812, 0.01369, 0.009595, 0.01808, 0.7398, 0.2937, 0.7442, 0.3513, 0.74, 0.3556, 0.7349, 0.2991, 0.767, 0.7303, 0.7682, 0.6709, 0.773, 0.667, 0.7725, 0.7253, 0.8584, 0.7309, 0.8591, 0.6734, 0.864, 0.6694, 0.8638, 0.7262, 0.1971, 0.7253, 0.1897, 0.6658, 0.1941, 0.6612, 0.2018, 0.7195, 0.864, 0.6635, 0.8641, 0.6576, 0.947, 0.6606, 0.9468, 0.666, 0.8641, 0.6576, 0.8703, 0.6531, 0.9424, 0.6544, 0.947, 0.6606, 0.6612, 0.361, 0.6667, 0.3561, 0.7349, 0.3501, 0.74, 0.3556, 0.74, 0.3556, 0.7406, 0.3611, 0.6615, 0.3671, 0.6612, 0.361, 0.7406, 0.3611, 0.7412, 0.3669, 0.6618, 0.3723, 0.6615, 0.3671, 0.6618, 0.3723, 0.7412, 0.3669, 0.7352, 0.3738, 0.6658, 0.3758, 0.189, 0.6582, 0.1897, 0.6658, 0.1843, 0.6622, 0.1842, 0.6558, 0.09804, 0.663, 0.09845, 0.6706, 0.09333, 0.6669, 0.09313, 0.6606, 0.6568, 0.365, 0.6559, 0.3577, 0.6612, 0.361, 0.6615, 0.3671, 0.8593, 0.6658, 0.8591, 0.6734, 0.8543, 0.6693, 0.8546, 0.6631, 0.9515, 0.6687, 0.9515, 0.6764, 0.9464, 0.6723, 0.9468, 0.666, 0.09419, 0.2836, 0.08728, 0.2833, 0.0911, 0.2789, 0.09666, 0.2792, 0.2763, 0.6507, 0.2773, 0.6578, 0.272, 0.6548, 0.2717, 0.6487, 0.08546, 0.1002, 0.08337, 0.07653, 0.07425, 0.01282, 0.08052, 0.01207, 0.09242, 0.09958, 0.08529, 0.2727, 0.08912, 0.2315, 0.093, 0.228, 0.0911, 0.2789, 0.08629, 0.01864, 0.0984, 0.09218, 0.09242, 0.09958, 0.08052, 0.01207, 0.1024, 0.2794, 0.09666, 0.2792, 0.09886, 0.222, 0.09841, 0.2005, 0.1048, 0.2005, 0.06812, 0.01369, 0.07554, 0.07038, 0.06848, 0.06639, 0.06451, 0.01822, 0.04344, 0.2274, 0.093, 0.228, 0.08912, 0.2315, 0.0473, 0.2329, 0.093, 0.228, 0.09886, 0.222, 0.09666, 0.2792, 0.0911, 0.2789, 0.06812, 0.01369, 0.07425, 0.01282, 0.08337, 0.07653, 0.07554, 0.07038, 0.01928, 0.07342, 0.06848, 0.06639, 0.07554, 0.07038, 0.01484, 0.08104, 0.726, 0.1156, 0.8421, 0.1156, 0.8421, 0.1475, 0.726, 0.1475, 0.6878, 0.8343, 0.6878, 0.7906, 0.7043, 0.7906, 0.7202, 0.8183, 0.7043, 0.8459, 0.6878, 0.8459, 0.8421, 0.08369, 0.8421, 0.1156, 0.726, 0.1156, 0.726, 0.0837, 0.8654, 0.05871, 0.8814, 0.08635, 0.8654, 0.114, 0.849, 0.114, 0.849, 0.07027, 0.849, 0.05871, 0.726, 0.05178, 0.8421, 0.05178, 0.8421, 0.08369, 0.726, 0.0837, 0.6878, 0.9012, 0.6878, 0.8459, 0.7043, 0.8459, 0.7202, 0.8735, 0.7043, 0.9012, 0.8012, 0.003434, 0.8421, 0.003435, 0.8421, 0.01987, 0.726, 0.01987, 0.726, 0.003432, 0.726, 0.01987, 0.8421, 0.01987, 0.8421, 0.05178, 0.726, 0.05178, 0.849, 0.05871, 0.849, 0.003432, 0.8654, 0.003432, 0.8814, 0.03107, 0.8654, 0.05871, 0.726, 0.1795, 0.8421, 0.1795, 0.8421, 0.2114, 0.726, 0.2114, 0.8012, 0.2278, 0.726, 0.2278, 0.726, 0.2114, 0.8421, 0.2114, 0.8421, 0.2278, 0.6878, 0.7509, 0.6878, 0.7353, 0.7043, 0.7353, 0.7202, 0.7629, 0.7043, 0.7906, 0.6878, 0.7906, 0.726, 0.1475, 0.8421, 0.1475, 0.8421, 0.1795, 0.726, 0.1795, 0.8654, 0.114, 0.8814, 0.1417, 0.8654, 0.1693, 0.849, 0.1693, 0.849, 0.1537, 0.849, 0.114, 0.6103, 0.1844, 0.6169, 0.196, 0.6095, 0.2038, 0.5969, 0.1949, 0.5969, 0.1949, 0.6095, 0.2038, 0.607, 0.2159, 0.5886, 0.2139, 0.5886, 0.2139, 0.607, 0.2159, 0.6119, 0.2302, 0.5914, 0.2384, 0.4742, 0.1936, 0.4795, 0.1793, 0.5297, 0.2, 0.5207, 0.2071, 0.5914, 0.2384, 0.6119, 0.2302, 0.6292, 0.2433, 0.6073, 0.2619, 0.6293, 0.1948, 0.6169, 0.196, 0.6103, 0.1844, 0.6195, 0.1807, 0.6256, 0.1793, 0.6181, 0.1986, 0.6123, 0.2054, 0.6095, 0.2038, 0.6169, 0.196, 0.6123, 0.2054, 0.6108, 0.2157, 0.607, 0.2159, 0.6095, 0.2038, 0.6108, 0.2157, 0.6158, 0.2275, 0.6119, 0.2302, 0.607, 0.2159, 0.6158, 0.2275, 0.6293, 0.2361, 0.6292, 0.2433, 0.6119, 0.2302, 0.6274, 0.1978, 0.6181, 0.1986, 0.6169, 0.196, 0.6293, 0.1948, 0.5458, 0.254, 0.5366, 0.2527, 0.5477, 0.181, 0.5535, 0.186, 0.4689, 0.2389, 0.4689, 0.2234, 0.5159, 0.2247, 0.5179, 0.2357, 0.4706, 0.2083, 0.4742, 0.1936, 0.5207, 0.2071, 0.517, 0.2152, 0.4698, 0.2527, 0.4689, 0.2389, 0.5179, 0.2357, 0.5277, 0.2489, 0.4689, 0.2234, 0.4706, 0.2083, 0.517, 0.2152, 0.5159, 0.2247, 0.5231, 0.2092, 0.5203, 0.2164, 0.517, 0.2152, 0.5207, 0.2071, 0.5203, 0.2164, 0.5198, 0.2248, 0.5159, 0.2247, 0.517, 0.2152, 0.5198, 0.2248, 0.5222, 0.234, 0.5179, 0.2357, 0.5159, 0.2247, 0.5222, 0.234, 0.5298, 0.2424, 0.5277, 0.2489, 0.5179, 0.2357, 0.5297, 0.2043, 0.5231, 0.2092, 0.5207, 0.2071, 0.5297, 0.2, 0.6388, 0.1919, 0.6983, 0.1929, 0.6982, 0.1976, 0.6393, 0.1982, 0.5738, 0.2558, 0.5644, 0.2555, 0.5661, 0.1881, 0.5735, 0.1865, 0.5551, 0.255, 0.5458, 0.254, 0.5535, 0.186, 0.5595, 0.1878, 0.5818, 0.2558, 0.5738, 0.2558, 0.5735, 0.1865, 0.5818, 0.1803, 0.5644, 0.2555, 0.5551, 0.255, 0.5595, 0.1878, 0.5661, 0.1881, 0.5544, 0.1847, 0.5599, 0.1861, 0.5595, 0.1878, 0.5535, 0.186, 0.5599, 0.1861, 0.566, 0.1861, 0.5661, 0.1881, 0.5595, 0.1878, 0.566, 0.1861, 0.5726, 0.1844, 0.5735, 0.1865, 0.5661, 0.1881, 0.5726, 0.1844, 0.5786, 0.1793, 0.5818, 0.1803, 0.5735, 0.1865, 0.5499, 0.1805, 0.5544, 0.1847, 0.5535, 0.186, 0.5477, 0.181, 0.6983, 0.2022, 0.6985, 0.2067, 0.6433, 0.2096, 0.6401, 0.2045, 0.6399, 0.186, 0.6983, 0.1883, 0.6983, 0.1929, 0.6388, 0.1919, 0.6393, 0.1982, 0.6982, 0.1976, 0.6983, 0.2022, 0.6401, 0.2045, 0.643, 0.181, 0.6985, 0.1837, 0.6983, 0.1883, 0.6399, 0.186, 0.6388, 0.1919, 0.6361, 0.1913, 0.6378, 0.1847, 0.6399, 0.186, 0.6393, 0.1982, 0.6364, 0.1986, 0.6361, 0.1913, 0.6388, 0.1919, 0.6399, 0.186, 0.6378, 0.1847, 0.6422, 0.1793, 0.643, 0.181, 0.6433, 0.2096, 0.6425, 0.2114, 0.638, 0.2057, 0.6401, 0.2045, 0.638, 0.2057, 0.6364, 0.1986, 0.6393, 0.1982, 0.6401, 0.2045, 0.2097, 0.8032, 0.2027, 0.8073, 0.2027, 0.7992, 0.1183, 0.8073, 0.1183, 0.7992, 0.1253, 0.8032, 0.8116, 0.802, 0.8045, 0.806, 0.8045, 0.7979, 0.7694, 0.802, 0.7623, 0.806, 0.7623, 0.7979, 0.1675, 0.8032, 0.1605, 0.8073, 0.1605, 0.7992, 0.627, 0.8072, 0.6192, 0.8047, 0.6248, 0.8006, 0.6317, 0.8005, 0.627, 0.8072, 0.6248, 0.8006, 0.6269, 0.7939, 0.6317, 0.8005, 0.6248, 0.8006, 0.6191, 0.7965, 0.6269, 0.7939, 0.6248, 0.8006, 0.6192, 0.8047, 0.6191, 0.7965, 0.6248, 0.8006, 0.4702, 0.2679, 0.4702, 0.2694, 0.4689, 0.2687, 0.2097, 0.8032, 0.238, 0.8589, 0.2367, 0.8596, 0.2027, 0.8073, 0.627, 0.8072, 0.6048, 0.8661, 0.6034, 0.8657, 0.6192, 0.8047, 0.1183, 0.7992, 0.1523, 0.7468, 0.1536, 0.7476, 0.1253, 0.8032, 0.477, 0.2687, 0.4783, 0.2679, 0.4783, 0.2694, 0.1253, 0.8032, 0.1536, 0.8589, 0.1523, 0.8596, 0.1183, 0.8073, 0.6317, 0.8005, 0.681, 0.8398, 0.6801, 0.841, 0.627, 0.8072, 0.8045, 0.7979, 0.8386, 0.7455, 0.8399, 0.7463, 0.8116, 0.802, 0.681, 0.7591, 0.6804, 0.7605, 0.6795, 0.7592, 0.8116, 0.802, 0.8399, 0.8576, 0.8386, 0.8584, 0.8045, 0.806, 0.6269, 0.7939, 0.6795, 0.7592, 0.6804, 0.7605, 0.6317, 0.8005, 0.7623, 0.7979, 0.7964, 0.7455, 0.7977, 0.7463, 0.7694, 0.802, 0.4702, 0.261, 0.4689, 0.2603, 0.4702, 0.2595, 0.7694, 0.802, 0.7977, 0.8576, 0.7964, 0.8584, 0.7623, 0.806, 0.6191, 0.7965, 0.6024, 0.7358, 0.6038, 0.7353, 0.6269, 0.7939, 0.1605, 0.7992, 0.1945, 0.7468, 0.1958, 0.7476, 0.1675, 0.8032, 0.4783, 0.261, 0.477, 0.2603, 0.4783, 0.2595, 0.1675, 0.8032, 0.1958, 0.8589, 0.1945, 0.8596, 0.1605, 0.8073, 0.6192, 0.8047, 0.5562, 0.8018, 0.5562, 0.8003, 0.6191, 0.7965, 0.2027, 0.7992, 0.2367, 0.7468, 0.238, 0.7476, 0.2097, 0.8032, 0.8883, 0.003433, 0.8945, 0.003432, 0.8945, 0.03852, 0.8931, 0.03852, 0.8931, 0.03646, 0.8883, 0.03646, 0.8931, 0.04374, 0.8931, 0.03852, 0.8945, 0.03852, 0.8945, 0.07361, 0.8931, 0.07361, 0.8931, 0.07165, 0.8883, 0.07165, 0.8883, 0.04974, 0.8931, 0.04974, 0.8945, 0.07361, 0.8945, 0.1087, 0.8931, 0.1087, 0.8931, 0.07361, 0.8931, 0.1107, 0.8931, 0.1087, 0.8945, 0.1087, 0.8945, 0.1438, 0.8931, 0.1438, 0.8931, 0.1386, 0.8931, 0.1326, 0.8883, 0.1326, 0.8883, 0.1107, 0.8931, 0.1458, 0.8931, 0.1438, 0.8945, 0.1438, 0.8945, 0.1789, 0.8882, 0.1789, 0.8883, 0.1458, 0.6113, 0.2805, 0.6443, 0.2805, 0.6443, 0.2868, 0.6092, 0.2868, 0.6092, 0.2853, 0.6113, 0.2853, 0.6092, 0.2868, 0.5741, 0.2868, 0.5741, 0.2805, 0.598, 0.2805, 0.598, 0.2853, 0.604, 0.2853, 0.6092, 0.2853, 0.5741, 0.2868, 0.5391, 0.2868, 0.5391, 0.2805, 0.5741, 0.2805, 0.0908, 0.8495, 0.05743, 0.8604, 0.02406, 0.8495, 0.003432, 0.8211, 0.003432, 0.7861, 0.02406, 0.7577, 0.05743, 0.7468, 0.0908, 0.7577, 0.1114, 0.7861, 0.1114, 0.8211, 0.5152, 0.2853, 0.5152, 0.2805, 0.5391, 0.2805, 0.5391, 0.2868, 0.504, 0.2868, 0.504, 0.2853, 0.5092, 0.2853, 0.5019, 0.2853, 0.504, 0.2853, 0.504, 0.2868, 0.4689, 0.2868, 0.4689, 0.2805, 0.5019, 0.2805, 0.2961, 0.7463, 0.3806, 0.7463, 0.3806, 0.8297, 0.2961, 0.805, 0.3806, 0.9966, 0.2961, 0.9966, 0.2961, 0.9378, 0.3806, 0.9131, 0.1048, 0.2005, 0.09841, 0.2005, 0.09807, 0.1955, 0.1847, 0.1928, 0.1795, 0.1976, 0.9338, 0.8059, 0.8638, 0.8025, 0.8652, 0.7714, 0.9349, 0.7748, 0.76, 0.921, 0.7746, 0.872, 0.8208, 0.8823, 0.8044, 0.937, 0.7822, 0.9331, 0.776, 0.9561, 0.8008, 0.959, 0.7974, 0.9802, 0.7832, 0.9797, 0.6731, 0.9834, 0.6803, 0.9838, 0.6799, 0.9914, 0.6608, 0.9904, 0.6612, 0.9826, 0.6077, 0.887, 0.653, 0.8351, 0.6503, 0.889, 0.6453, 0.8888, 0.6404, 0.8886, 0.608, 0.8876, 0.6077, 0.887, 0.6404, 0.8886, 0.6404, 0.8891, 0.8638, 0.8025, 0.9338, 0.8059, 0.921, 0.8595, 0.8671, 0.8625, 0.8208, 0.8823, 0.7746, 0.872, 0.7748, 0.8712, 0.8209, 0.8817, 0.7507, 0.841, 0.7507, 0.8475, 0.7442, 0.8475, 0.7442, 0.8411, 0.8246, 0.989, 0.8228, 0.9947, 0.7951, 0.9857, 0.7974, 0.9802, 0.7832, 0.9797, 0.7974, 0.9802, 0.7951, 0.9857, 0.9305, 0.8601, 0.9338, 0.8059, 0.9758, 0.8067, 0.98, 0.8535, 0.9766, 0.874, 0.9378, 0.8676, 0.9395, 0.8673, 0.9725, 0.8727, 0.9508, 0.861, 0.9315, 0.9562, 0.9375, 0.9569, 0.9355, 0.9629, 0.9335, 0.9688, 0.9275, 0.9681, 0.8975, 0.9609, 0.8992, 0.9506, 0.8393, 0.941, 0.8044, 0.937, 0.8208, 0.8823, 0.8595, 0.8887, 0.9766, 0.7755, 0.9758, 0.8067, 0.9338, 0.8059, 0.9349, 0.7748, 0.5086, 0.8446, 0.5026, 0.8997, 0.4933, 0.8997, 0.4988, 0.8436, 0.5399, 0.9855, 0.5056, 0.9742, 0.5087, 0.9648, 0.543, 0.9761, 0.543, 0.9761, 0.5087, 0.9648, 0.5026, 0.8997, 0.5086, 0.8446, 0.543, 0.8497, 0.5324, 0.9311, 0.4993, 0.9657, 0.4933, 0.8997, 0.5026, 0.8997, 0.5087, 0.9648, 0.9419, 0.9109, 0.8759, 0.9232, 0.8695, 0.8889, 0.9214, 0.8792, 0.98, 0.8898, 0.9886, 0.9209, 0.64, 0.8972, 0.6449, 0.8974, 0.6499, 0.8976, 0.6473, 0.9519, 0.6353, 0.9513, 0.6115, 0.8958, 0.6597, 0.9128, 0.6597, 0.9122, 0.6646, 0.9125, 0.6642, 0.9211, 0.6593, 0.9209, 0.6449, 0.8974, 0.6453, 0.8888, 0.6503, 0.889, 0.6499, 0.8976, 0.8025, 0.9486, 0.8044, 0.937, 0.8393, 0.941, 0.8349, 0.9542, 0.8025, 0.9486, 0.7781, 0.945, 0.7822, 0.9331, 0.8044, 0.937, 0.8008, 0.959, 0.8308, 0.9661, 0.8291, 0.9743, 0.8246, 0.989, 0.7974, 0.9802, 0.8975, 0.9609, 0.8727, 0.958, 0.8602, 0.9562, 0.8587, 0.9502, 0.8573, 0.9442, 0.8649, 0.9453, 0.8747, 0.947, 0.8992, 0.9506, 0.6338, 0.9826, 0.6353, 0.9513, 0.6473, 0.9519, 0.6458, 0.9834, 0.9339, 0.7626, 0.8642, 0.7592, 0.8646, 0.7514, 0.9342, 0.7546, 0.9339, 0.7626, 0.9342, 0.7546, 0.9829, 0.756, 0.9827, 0.7635, 0.9756, 0.7633])
me_cube.materials.append(mat_computer_building_material)
me_cube.materials.append(mat_window_material)
me_cube.materials.append(None)
me_cube.use_mirror_vertex_groups = False
me_cube.use_paint_bone_selection = False
me_cube.use_paint_mask = True
me_cube.update()

# ---- objects
ob_cube = bpy.data.objects.new('Cube', me_cube)

# ---- transforms, parenting, visibility, modifiers, constraints
ob_cube.location = (0.0, 0.0, 0.0)
ob_cube.lock_rotations_4d = False
ob_cube.empty_display_type = 'ARROWS'
ob_cube.lineart.crease_threshold = 0.0

# ---- collection membership
col_collection.objects.link(ob_cube)

# ---- scene / render settings (as saved in the file)
scene.frame_start = 1; scene.frame_end = 250; scene.frame_set(1)
scene.render.engine = 'BLENDER_EEVEE_NEXT'
scene.cycles.sampling_pattern = 'TABULATED_SOBOL'
scene.cycles.use_light_tree = False
scene.view_settings.view_transform = 'Filmic'
bpy.context.view_layer.update()

# ---- added for rendering (the .blend has no active camera and no usable light): camera, sun
cam_auto = bpy.data.cameras.new('AutoCamera')
cam_auto.lens = 50.0
cam_auto.sensor_width = 36.0
cam_auto.clip_end = 1000.0
ob_auto_camera = bpy.data.objects.new('AutoCamera', cam_auto)
scene.collection.objects.link(ob_auto_camera)
ob_auto_camera.location = (8.10501, -10.2082, 10.2436)
ob_auto_camera.rotation_euler = (1.09748, -7.21219e-08, 0.694738)
scene.camera = ob_auto_camera
light_auto_sun = bpy.data.lights.new('AutoSun', 'SUN')
light_auto_sun.energy = 3.0
light_auto_sun.angle = 0.0523599
ob_auto_sun = bpy.data.objects.new('AutoSun', light_auto_sun)
scene.collection.objects.link(ob_auto_sun)
ob_auto_sun.rotation_euler = (0.872665, 0.174533, 0.523599)
bpy.context.view_layer.update()
